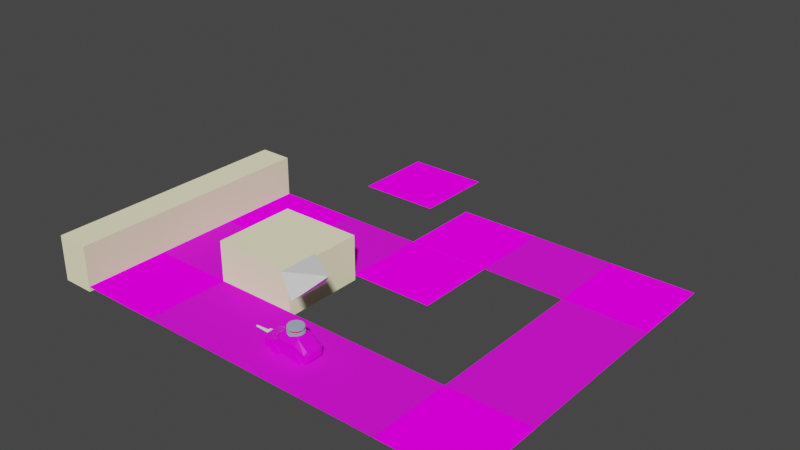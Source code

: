 # Source: plugin.blend  (saved by Blender 3.5.10; exported with 4.5.12 LTS)
import bpy
from mathutils import Matrix  # noqa: F401  (used for matrix-valued properties, if any)

bpy.ops.wm.read_factory_settings(use_empty=True)
scene = bpy.context.scene
scene.name = 'Scene'

# ---- collections
col_collection = bpy.data.collections.new('Collection'); scene.collection.children.link(col_collection)

# ---- images (referenced by path relative to the original .blend; pixels are not part of the script)
import os
ASSET_DIR = os.environ.get("B2B_ASSET_DIR", "")  # directory of the original .blend (textures are referenced by path, not embedded)
HERE = os.path.dirname(os.path.abspath(__file__))  # packed textures are extracted next to this script under _unpacked/

def load_image(name, relpath, width, height, colorspace="sRGB"):
    """Load a texture the original file referenced (path relative to the .blend, or extracted next to this script)."""
    p = next((c for c in (os.path.join(HERE, relpath), os.path.join(ASSET_DIR, relpath)) if relpath and os.path.exists(c)), "")
    if p:
        img = bpy.data.images.load(p, check_existing=True)
        img.name = name
    else:  # same state as the original file: an image datablock whose file is absent (Cycles renders it pink)
        img = bpy.data.images.new(name, width, height)
        img.source = "FILE"
        img.filepath = "//" + (relpath or name)
    img.colorspace_settings.name = colorspace
    return img
img_auto_tx = load_image('Auto_tx', 'env_Auto_tx.png', 1024, 1024, 'sRGB')
img_gerade = load_image('gerade', 'env_gerade.png', 1024, 1024, 'sRGB')
img_kurve = load_image('kurve', 'env_kurve.png', 1024, 1024, 'sRGB')

# ---- materials (node trees are filled in below, after node groups)
mat_material = bpy.data.materials.new('Material')
mat_material.alpha_threshold = 0.0
mat_material.use_transparent_shadow = False
mat_material.line_color = (0.0, 0.0, 0.0, 1.0)
mat_straightmat = bpy.data.materials.new('StraightMat')
mat_straightmat.use_transparent_shadow = False
mat_corner = bpy.data.materials.new('Corner')
mat_corner.use_transparent_shadow = False
mat_basiccolor = bpy.data.materials.new('BasicColor')
mat_basiccolor.use_transparent_shadow = False
mat_sphere = bpy.data.materials.new('Sphere')
mat_sphere.use_transparent_shadow = False
mat_lidar = bpy.data.materials.new('Lidar')
mat_lidar.use_transparent_shadow = False
mat_lidarlaser = bpy.data.materials.new('LidarLaser')
mat_lidarlaser.use_transparent_shadow = False

# ---- material node trees
mat_material.use_nodes = True; mat_material.node_tree.nodes.clear()
_N = mat_material.node_tree.nodes; _L = mat_material.node_tree.links
n0 = _N.new('ShaderNodeOutputMaterial'); n0.name = 'Material Output'; n0.location = (300, 300)
n1 = _N.new('ShaderNodeBsdfPrincipled'); n1.name = 'Principled BSDF'; n1.location = (10, 300)
n1.distribution = 'GGX'
n1.subsurface_method = 'RANDOM_WALK_SKIN'
n1.inputs[2].default_value = 0.4
n1.inputs[3].default_value = 1.45
n1.inputs[27].default_value = (0.0, 0.0, 0.0, 1.0)
n1.inputs[28].default_value = 1.0
n2 = _N.new('ShaderNodeTexImage'); n2.name = 'Image Texture'; n2.location = (-280, 280)
n2.image = img_auto_tx
_L.new(n1.outputs[0], n0.inputs[0])
_L.new(n2.outputs[0], n1.inputs[0])
n0.is_active_output = True
mat_straightmat.use_nodes = True; mat_straightmat.node_tree.nodes.clear()
_N = mat_straightmat.node_tree.nodes; _L = mat_straightmat.node_tree.links
n0 = _N.new('ShaderNodeBsdfPrincipled'); n0.name = 'Principled BSDF'; n0.location = (10, 300)
n0.distribution = 'GGX'
n0.subsurface_method = 'RANDOM_WALK_SKIN'
n0.inputs[2].default_value = 0.9323
n0.inputs[3].default_value = 1.45
n0.inputs[13].default_value = 0.3281
n0.inputs[27].default_value = (0.0, 0.0, 0.0, 1.0)
n0.inputs[28].default_value = 1.0
n1 = _N.new('ShaderNodeOutputMaterial'); n1.name = 'Material Output'; n1.location = (300, 300)
n2 = _N.new('ShaderNodeTexImage'); n2.name = 'Image Texture'; n2.location = (-280, 280)
n2.image = img_gerade
_L.new(n0.outputs[0], n1.inputs[0])
_L.new(n2.outputs[0], n0.inputs[0])
n1.is_active_output = True
mat_corner.use_nodes = True; mat_corner.node_tree.nodes.clear()
_N = mat_corner.node_tree.nodes; _L = mat_corner.node_tree.links
n0 = _N.new('ShaderNodeOutputMaterial'); n0.name = 'Material Output'; n0.location = (300, 300)
n1 = _N.new('ShaderNodeBsdfDiffuse'); n1.name = 'Diffuse BSDF'; n1.location = (10, 300)
n1.inputs[1].default_value = 0.9323
n2 = _N.new('ShaderNodeTexImage'); n2.name = 'Image Texture'; n2.location = (-280, 280)
n2.image = img_kurve
_L.new(n1.outputs[0], n0.inputs[0])
_L.new(n2.outputs[0], n1.inputs[0])
n0.is_active_output = True
mat_basiccolor.use_nodes = True; mat_basiccolor.node_tree.nodes.clear()
_N = mat_basiccolor.node_tree.nodes; _L = mat_basiccolor.node_tree.links
n0 = _N.new('ShaderNodeOutputMaterial'); n0.name = 'Material Output'; n0.location = (300, 300)
n1 = _N.new('ShaderNodeBsdfDiffuse'); n1.name = 'Diffuse BSDF'; n1.location = (10, 300)
n1.inputs[0].default_value = (0.8, 0.7479, 0.4988, 1.0)
n1.inputs[1].default_value = 0.5
_L.new(n1.outputs[0], n0.inputs[0])
n0.is_active_output = True
mat_sphere.use_nodes = True; mat_sphere.node_tree.nodes.clear()
_N = mat_sphere.node_tree.nodes; _L = mat_sphere.node_tree.links
n0 = _N.new('ShaderNodeOutputMaterial'); n0.name = 'Material Output'; n0.location = (300, 300)
n1 = _N.new('ShaderNodeBsdfDiffuse'); n1.name = 'Diffuse BSDF'; n1.location = (10, 300)
n1.inputs[0].default_value = (0.8, 0.02536, 0.03793, 1.0)
n1.inputs[1].default_value = 0.5
_L.new(n1.outputs[0], n0.inputs[0])
n0.is_active_output = True
mat_lidar.use_nodes = True; mat_lidar.node_tree.nodes.clear()
_N = mat_lidar.node_tree.nodes; _L = mat_lidar.node_tree.links
n0 = _N.new('ShaderNodeOutputMaterial'); n0.name = 'Material Output'; n0.location = (300, 300)
n1 = _N.new('ShaderNodeBsdfDiffuse'); n1.name = 'Diffuse BSDF'; n1.location = (10, 300)
n1.inputs[0].default_value = (0.3019, 0.3595, 0.472, 1.0)
n1.inputs[1].default_value = 0.5
_L.new(n1.outputs[0], n0.inputs[0])
n0.is_active_output = True
mat_lidarlaser.use_nodes = True; mat_lidarlaser.node_tree.nodes.clear()
_N = mat_lidarlaser.node_tree.nodes; _L = mat_lidarlaser.node_tree.links
n0 = _N.new('ShaderNodeOutputMaterial'); n0.name = 'Material Output'; n0.location = (300, 300)
n1 = _N.new('ShaderNodeBsdfDiffuse'); n1.name = 'Diffuse BSDF'; n1.location = (10, 300)
n1.inputs[0].default_value = (0.8, 0.003, 0.003367, 1.0)
n1.inputs[1].default_value = 0.5
_L.new(n1.outputs[0], n0.inputs[0])
n0.is_active_output = True

# ---- world
world_world = bpy.data.worlds.new('World'); scene.world = world_world
world_world.use_nodes = True; world_world.node_tree.nodes.clear()
_N = world_world.node_tree.nodes; _L = world_world.node_tree.links
n0 = _N.new('ShaderNodeOutputWorld'); n0.name = 'World Output'; n0.location = (300, 300)
n1 = _N.new('ShaderNodeBackground'); n1.name = 'Background'; n1.location = (10, 300)
n1.inputs[0].default_value = (0.05088, 0.05088, 0.05088, 1.0)
_L.new(n1.outputs[0], n0.inputs[0])
n0.is_active_output = True
world_world.color = (0.05088, 0.05088, 0.05088)
world_world.use_sun_shadow = False
world_world.sun_shadow_jitter_overblur = 0.0

# ---- meshes
me_cube_001 = bpy.data.meshes.new('Cube.001')
me_cube_001.from_pydata([(0.04398, 0.09826, 0.08045), (0.06548, 0.09826, 0.0203), (0.04398, -0.1367, 0.08045), (0.06548, -0.1367, 0.0203), (-0.04378, 0.09826, 0.08045), (-0.06529, 0.09826, 0.0203), (-0.04378, -0.1367, 0.08045), (-0.06529, -0.1367, 0.0203), (-0.06529, 0.03246, 0.0203), (0.04398, 0.03246, 0.1343), (-0.04378, 0.03246, 0.1343), (0.06548, 0.03246, 0.0203), (-0.06529, -0.07767, 0.0203), (0.04398, -0.07767, 0.1343), (-0.04378, -0.07767, 0.1343), (0.06548, -0.07767, 0.0203), (0.06548, 0.1392, 0.0203), (-0.06529, 0.1392, 0.0203), (0.04398, 0.1392, 0.08045), (-0.04378, 0.1392, 0.08045), (0.06548, 0.09826, 0.06685), (-0.06529, -0.1367, 0.06685), (0.06548, -0.1367, 0.06685), (-0.06529, 0.09826, 0.06685), (0.06548, 0.03246, 0.09797), (-0.06529, 0.03246, 0.09797), (-0.06529, -0.07767, 0.09797), (0.06548, -0.07767, 0.09797), (0.06548, 0.1392, 0.06685), (-0.06529, 0.1392, 0.06685), (0.05242, 0.1539, 0.02169), (-0.05223, 0.1539, 0.02169), (0.05242, 0.1539, 0.05894), (-0.05223, 0.1539, 0.05894), (-0.03502, 0.1539, 0.06981), (0.03521, 0.1539, 0.06981), (-0.04515, -0.1479, 0.05547), (-0.03027, -0.1479, 0.06488), (0.04534, -0.1479, 0.05547), (0.04534, -0.1479, 0.02326), (0.03046, -0.1479, 0.06488), (-0.04515, -0.1479, 0.02326), (0.0695, -0.07911, 0.05225), (-0.06975, -0.07911, 0.05225), (-0.06975, 0.0656, 0.05225), (0.0695, 0.0656, 0.05225), (-0.06975, 0.08609, 0.04376), (0.0695, 0.08609, 0.04376), (-0.06975, 0.09458, 0.02326), (0.0695, 0.09458, 0.02326), (-0.06975, 0.08609, 0.002766), (0.0695, 0.08609, 0.002766), (-0.06975, 0.0656, -0.005724), (0.0695, 0.0656, -0.005724), (-0.06975, 0.0451, 0.002766), (0.0695, 0.0451, 0.002766), (-0.06975, 0.03661, 0.02326), (0.0695, 0.03661, 0.02326), (-0.06975, 0.0451, 0.04376), (0.0695, 0.0451, 0.04376), (-0.06975, -0.05861, 0.04376), (0.0695, -0.05861, 0.04376), (-0.06975, -0.05012, 0.02326), (0.0695, -0.05012, 0.02326), (-0.06975, -0.05861, 0.002766), (0.0695, -0.05861, 0.002766), (-0.06975, -0.07911, -0.005724), (0.0695, -0.07911, -0.005724), (-0.06975, -0.0996, 0.002766), (0.0695, -0.0996, 0.002766), (-0.06975, -0.1081, 0.02326), (0.0695, -0.1081, 0.02326), (-0.06975, -0.0996, 0.04376), (0.0695, -0.0996, 0.04376)], [], [(13, 14, 6, 2), (3, 22, 38, 39), (25, 10, 4, 23), (12, 15, 3, 7), (27, 13, 2, 22), (20, 1, 16, 28), (20, 0, 9, 24), (5, 1, 11, 8), (26, 14, 10, 25), (0, 4, 10, 9), (21, 6, 14, 26), (24, 9, 13, 27), (8, 11, 15, 12), (9, 10, 14, 13), (19, 18, 35, 34), (23, 4, 19, 29), (1, 5, 17, 16), (4, 0, 18, 19), (5, 23, 29, 17), (18, 28, 32, 35), (7, 21, 26, 12), (12, 26, 25, 8), (1, 20, 24, 11), (0, 20, 28, 18), (15, 27, 22, 3), (8, 25, 23, 5), (21, 7, 41, 36), (33, 34, 35, 32), (31, 33, 32, 30), (28, 16, 30, 32), (29, 19, 34, 33), (17, 29, 33, 31), (16, 17, 31, 30), (38, 40, 37, 36), (39, 38, 36, 41), (22, 2, 40, 38), (6, 21, 36, 37), (7, 3, 39, 41), (2, 6, 37, 40), (15, 11, 24, 27), (61, 42, 73, 71, 69, 67, 65, 63), (44, 45, 47, 46), (68, 69, 71, 70), (46, 47, 49, 48), (66, 67, 69, 68), (48, 49, 51, 50), (64, 65, 67, 66), (50, 51, 53, 52), (43, 60, 62, 64, 66, 68, 70, 72), (62, 63, 65, 64), (52, 53, 55, 54), (72, 73, 42, 43), (60, 61, 63, 62), (54, 55, 57, 56), (47, 45, 59, 57, 55, 53, 51, 49), (43, 42, 61, 60), (56, 57, 59, 58), (70, 71, 73, 72), (58, 59, 45, 44), (44, 46, 48, 50, 52, 54, 56, 58)])
_uv = me_cube_001.uv_layers.new(name='UVMap')
_uv.uv.foreach_set('vector', [0.4902, 0.1206, 0.311, 0.1206, 0.311, 0.0, 0.4902, 0.0, 0.5117, 0.8575, 0.4172, 0.8555, 0.4427, 0.8112, 0.5081, 0.8126, 0.6928, 0.2584, 0.7671, 0.2875, 0.657, 0.388, 0.6292, 0.3588, 0.0, 0.4726, 0.2671, 0.4726, 0.2671, 0.5932, 0.0, 0.5932, 0.3409, 0.8774, 0.2671, 0.8327, 0.3896, 0.8118, 0.4172, 0.8555, 0.8622, 0.126, 0.7671, 0.126, 0.7671, 0.06351, 0.8622, 0.06351, 0.8622, 0.126, 0.8899, 0.0968, 1.0, 0.1973, 0.9257, 0.2264, 0.0, 0.1134, 0.2671, 0.1134, 0.2671, 0.2478, 0.0, 0.2478, 0.6928, 0.09017, 0.7671, 0.1193, 0.7671, 0.2875, 0.6928, 0.2584, 0.4902, 0.4799, 0.311, 0.4799, 0.311, 0.3455, 0.4902, 0.3455, 0.2671, 0.0, 0.311, 0.0, 0.311, 0.1206, 0.2671, 0.1206, 0.9257, 0.2264, 1.0, 0.1973, 1.0, 0.3655, 0.9257, 0.3946, 0.0, 0.2478, 0.2671, 0.2478, 0.2671, 0.4726, 0.0, 0.4726, 0.4902, 0.3455, 0.311, 0.3455, 0.311, 0.1206, 0.4902, 0.1206, 0.311, 0.5634, 0.4902, 0.5634, 0.4723, 0.5935, 0.3289, 0.5935, 0.2671, 0.4799, 0.311, 0.4799, 0.311, 0.5634, 0.2671, 0.5634, 0.2671, 0.1134, 0.0, 0.1134, 0.0, 0.02995, 0.2671, 0.02995, 0.311, 0.4799, 0.4902, 0.4799, 0.4902, 0.5634, 0.311, 0.5634, 0.5342, 0.3588, 0.6292, 0.3588, 0.6292, 0.4213, 0.5342, 0.4213, 0.8899, 0.03435, 0.8622, 0.06351, 0.846, 0.02334, 0.8682, 0.0, 0.5342, 0.0, 0.6292, 0.0, 0.6928, 0.09017, 0.5342, 0.09017, 0.5342, 0.09017, 0.6928, 0.09017, 0.6928, 0.2584, 0.5342, 0.2584, 0.7671, 0.126, 0.8622, 0.126, 0.9257, 0.2264, 0.7671, 0.2264, 0.4902, 0.4799, 0.5342, 0.4799, 0.5342, 0.5634, 0.4902, 0.5634, 0.7671, 0.3946, 0.9257, 0.3946, 0.8622, 0.4848, 0.7671, 0.4848, 0.5342, 0.2584, 0.6928, 0.2584, 0.6292, 0.3588, 0.5342, 0.3588, 0.4172, 0.5935, 0.5117, 0.5955, 0.5081, 0.6313, 0.4427, 0.6299, 0.6131, 0.4615, 0.6353, 0.4848, 0.6353, 0.58, 0.6131, 0.6034, 0.537, 0.4615, 0.6131, 0.4615, 0.6131, 0.6034, 0.537, 0.6034, 0.8622, 0.06351, 0.7671, 0.06351, 0.7699, 0.02334, 0.846, 0.02334, 0.6292, 0.4213, 0.657, 0.4505, 0.6353, 0.4848, 0.6131, 0.4615, 0.5342, 0.4213, 0.6292, 0.4213, 0.6131, 0.4615, 0.537, 0.4615, 0.2671, 0.02995, 0.0, 0.02995, 0.02668, 0.0, 0.2404, 0.0, 0.4427, 0.8112, 0.4236, 0.781, 0.4236, 0.6593, 0.4427, 0.6299, 0.5081, 0.8126, 0.4427, 0.8112, 0.4427, 0.6299, 0.5081, 0.6313, 0.4172, 0.8555, 0.3896, 0.8118, 0.4236, 0.781, 0.4427, 0.8112, 0.3896, 0.636, 0.4172, 0.5935, 0.4427, 0.6299, 0.4236, 0.6593, 0.0, 0.5932, 0.2671, 0.5932, 0.226, 0.6163, 0.04113, 0.6163, 0.3896, 0.8118, 0.3896, 0.636, 0.4236, 0.6593, 0.4236, 0.781, 0.7671, 0.3946, 0.7671, 0.2264, 0.9257, 0.2264, 0.9257, 0.3946, 0.7625, 0.7681, 0.6984, 0.7946, 0.6344, 0.7681, 0.6078, 0.704, 0.6344, 0.6399, 0.6984, 0.6134, 0.7625, 0.6399, 0.7891, 0.704, 0.9816, 0.7984, 0.9816, 0.9872, 0.9344, 0.9872, 0.9344, 0.7984, 0.7456, 0.7984, 0.7456, 0.9872, 0.6984, 0.9872, 0.6984, 0.7984, 0.9344, 0.7984, 0.9344, 0.9872, 0.8872, 0.9872, 0.8872, 0.7984, 0.7928, 0.7984, 0.7928, 0.9872, 0.7456, 0.9872, 0.7456, 0.7984, 0.8872, 0.7984, 0.8872, 0.9872, 0.84, 0.9872, 0.84, 0.7984, 0.84, 0.7984, 0.84, 0.9872, 0.7928, 0.9872, 0.7928, 0.7984, 0.84, 0.7984, 0.84, 0.9872, 0.7928, 0.9872, 0.7928, 0.7984, 0.8872, 0.7946, 0.9513, 0.7681, 0.9778, 0.704, 0.9513, 0.6399, 0.8872, 0.6134, 0.8231, 0.6399, 0.7966, 0.704, 0.8231, 0.7681, 0.8872, 0.7984, 0.8872, 0.9872, 0.84, 0.9872, 0.84, 0.7984, 0.7928, 0.7984, 0.7928, 0.9872, 0.7456, 0.9872, 0.7456, 0.7984, 0.6512, 0.7984, 0.6512, 0.9872, 0.6041, 0.9872, 0.6041, 0.7984, 0.9344, 0.7984, 0.9344, 0.9872, 0.8872, 0.9872, 0.8872, 0.7984, 0.7456, 0.7984, 0.7456, 0.9872, 0.6984, 0.9872, 0.6984, 0.7984, 0.7625, 0.7681, 0.6984, 0.7946, 0.6344, 0.7681, 0.6078, 0.704, 0.6344, 0.6399, 0.6984, 0.6134, 0.7625, 0.6399, 0.7891, 0.704, 0.9816, 0.7984, 0.9816, 0.9872, 0.9344, 0.9872, 0.9344, 0.7984, 0.6984, 0.7984, 0.6984, 0.9872, 0.6512, 0.9872, 0.6512, 0.7984, 0.6984, 0.7984, 0.6984, 0.9872, 0.6512, 0.9872, 0.6512, 0.7984, 0.6512, 0.7984, 0.6512, 0.9872, 0.6041, 0.9872, 0.6041, 0.7984, 0.8872, 0.7946, 0.9513, 0.7681, 0.9778, 0.704, 0.9513, 0.6399, 0.8872, 0.6134, 0.8231, 0.6399, 0.7966, 0.704, 0.8231, 0.7681])
_ca = me_cube_001.color_attributes.new('Col', 'BYTE_COLOR', 'CORNER')
_ca.data.foreach_set('color', [1.0, 1.0, 1.0, 1.0, 1.0, 1.0, 1.0, 1.0, 1.0, 1.0, 1.0, 1.0, 1.0, 1.0, 1.0, 1.0, 1.0, 1.0, 1.0, 1.0, 1.0, 1.0, 1.0, 1.0, 1.0, 1.0, 1.0, 1.0, 1.0, 1.0, 1.0, 1.0, 0.1651, 0.6105, 0.147, 1.0, 0.016, 0.2747, 0.6376, 1.0, 0.15, 0.162, 0.1845, 1.0, 0.117, 0.227, 0.3278, 1.0, 0.521, 0.5583, 0.4621, 1.0, 1.0, 1.0, 1.0, 1.0, 1.0, 1.0, 1.0, 1.0, 1.0, 1.0, 1.0, 1.0, 0.8148, 0.956, 1.0, 1.0, 1.0, 1.0, 1.0, 1.0, 1.0, 1.0, 1.0, 1.0, 1.0, 1.0, 1.0, 1.0, 1.0, 1.0, 1.0, 1.0, 1.0, 1.0, 1.0, 1.0, 1.0, 1.0, 1.0, 1.0, 0.9131, 0.9131, 0.9131, 1.0, 1.0, 1.0, 1.0, 1.0, 0.3095, 0.8308, 1.0, 1.0, 0.3005, 0.7011, 0.807, 1.0, 0.314, 0.8308, 1.0, 1.0, 0.9387, 0.9301, 0.9301, 1.0, 1.0, 1.0, 1.0, 1.0, 1.0, 1.0, 1.0, 1.0, 0.6308, 0.6445, 0.6376, 1.0, 0.9911, 1.0, 1.0, 1.0, 1.0, 1.0, 1.0, 1.0, 0.016, 0.2747, 0.6376, 1.0, 0.1651, 0.6105, 0.147, 1.0, 0.3095, 0.8308, 1.0, 1.0, 0.15, 0.162, 0.1845, 1.0, 0.016, 0.2747, 0.6376, 1.0, 0.3005, 0.7011, 0.807, 1.0, 1.0, 1.0, 1.0, 1.0, 1.0, 1.0, 1.0, 1.0, 1.0, 1.0, 1.0, 1.0, 0.9911, 1.0, 1.0, 1.0, 0.314, 0.8308, 1.0, 1.0, 0.3005, 0.7011, 0.807, 1.0, 1.0, 1.0, 1.0, 1.0, 0.8148, 0.956, 1.0, 1.0, 0.6308, 0.6445, 0.6376, 1.0, 1.0, 1.0, 1.0, 1.0, 1.0, 1.0, 1.0, 1.0, 0.521, 0.5583, 0.4621, 1.0, 0.3005, 0.7011, 0.807, 1.0, 0.016, 0.2747, 0.6376, 1.0, 1.0, 1.0, 1.0, 1.0, 1.0, 1.0, 1.0, 1.0, 0.1119, 0.1274, 0.07819, 1.0, 0.2159, 0.2384, 0.2122, 1.0, 0.1119, 0.09084, 0.04231, 1.0, 0.1845, 0.1683, 0.09531, 1.0, 0.117, 0.227, 0.3278, 1.0, 0.15, 0.162, 0.1845, 1.0, 0.1119, 0.1274, 0.07819, 1.0, 0.1559, 0.2086, 0.07619, 1.0, 1.0, 1.0, 1.0, 1.0, 0.9387, 0.9301, 0.9301, 1.0, 1.0, 1.0, 1.0, 1.0, 1.0, 1.0, 1.0, 1.0, 0.15, 0.162, 0.1845, 1.0, 0.3095, 0.8308, 1.0, 1.0, 0.2159, 0.2384, 0.2122, 1.0, 0.1119, 0.1274, 0.07819, 1.0, 0.9387, 0.9301, 0.9301, 1.0, 0.117, 0.227, 0.3278, 1.0, 0.1559, 0.2086, 0.07619, 1.0, 1.0, 1.0, 1.0, 1.0, 0.2159, 0.2384, 0.2122, 1.0, 0.9131, 0.9131, 0.9131, 1.0, 0.3813, 0.3613, 0.3278, 1.0, 0.1119, 0.09084, 0.04231, 1.0, 1.0, 1.0, 1.0, 1.0, 1.0, 1.0, 1.0, 1.0, 0.9911, 1.0, 1.0, 1.0, 0.521, 0.5583, 0.4621, 1.0, 0.521, 0.5583, 0.4621, 1.0, 0.9911, 1.0, 1.0, 1.0, 0.1651, 0.6105, 0.147, 1.0, 0.6308, 0.6445, 0.6376, 1.0, 1.0, 1.0, 1.0, 1.0, 1.0, 1.0, 1.0, 1.0, 0.314, 0.8308, 1.0, 1.0, 1.0, 1.0, 1.0, 1.0, 0.3095, 0.8308, 1.0, 1.0, 1.0, 1.0, 1.0, 1.0, 0.9131, 0.9131, 0.9131, 1.0, 0.2159, 0.2384, 0.2122, 1.0, 1.0, 1.0, 1.0, 1.0, 0.8148, 0.956, 1.0, 1.0, 1.0, 1.0, 1.0, 1.0, 1.0, 1.0, 1.0, 1.0, 0.6308, 0.6445, 0.6376, 1.0, 0.1651, 0.6105, 0.147, 1.0, 0.117, 0.227, 0.3278, 1.0, 0.9387, 0.9301, 0.9301, 1.0, 1.0, 1.0, 1.0, 1.0, 1.0, 1.0, 1.0, 1.0, 1.0, 1.0, 1.0, 1.0, 1.0, 1.0, 1.0, 1.0, 0.4621, 0.5149, 0.5029, 1.0, 0.1845, 0.1683, 0.09531, 1.0, 0.1119, 0.09084, 0.04231, 1.0, 0.3813, 0.3613, 0.3278, 1.0, 1.0, 1.0, 1.0, 1.0, 0.4621, 0.5149, 0.5029, 1.0, 0.3813, 0.3613, 0.3278, 1.0, 1.0, 1.0, 1.0, 1.0, 0.9131, 0.9131, 0.9131, 1.0, 1.0, 1.0, 1.0, 1.0, 1.0, 1.0, 1.0, 1.0, 0.3813, 0.3613, 0.3278, 1.0, 0.1559, 0.2086, 0.07619, 1.0, 0.1119, 0.1274, 0.07819, 1.0, 0.1845, 0.1683, 0.09531, 1.0, 0.4621, 0.5149, 0.5029, 1.0, 1.0, 1.0, 1.0, 1.0, 0.1559, 0.2086, 0.07619, 1.0, 0.4621, 0.5149, 0.5029, 1.0, 1.0, 1.0, 1.0, 1.0, 1.0, 1.0, 1.0, 1.0, 1.0, 1.0, 1.0, 1.0, 1.0, 1.0, 1.0, 1.0, 1.0, 1.0, 1.0, 1.0, 1.0, 1.0, 1.0, 1.0, 1.0, 1.0, 1.0, 1.0, 1.0, 1.0, 1.0, 1.0, 1.0, 1.0, 1.0, 1.0, 1.0, 1.0, 1.0, 1.0, 1.0, 1.0, 1.0, 1.0, 1.0, 1.0, 1.0, 1.0, 1.0, 1.0, 1.0, 1.0, 1.0, 1.0, 1.0, 1.0, 1.0, 1.0, 1.0, 1.0, 1.0, 1.0, 1.0, 1.0, 1.0, 1.0, 1.0, 1.0, 1.0, 1.0, 1.0, 1.0, 1.0, 1.0, 1.0, 1.0, 1.0, 1.0, 1.0, 1.0, 1.0, 1.0, 1.0, 1.0, 1.0, 1.0, 1.0, 1.0, 1.0, 1.0, 1.0, 1.0, 1.0, 1.0, 1.0, 1.0, 1.0, 1.0, 1.0, 1.0, 1.0, 1.0, 1.0, 1.0, 1.0, 1.0, 1.0, 1.0, 1.0, 1.0, 1.0, 1.0, 1.0, 1.0, 1.0, 1.0, 1.0, 1.0, 1.0, 1.0, 1.0, 1.0, 1.0, 1.0, 0.314, 0.8308, 1.0, 1.0, 0.8148, 0.956, 1.0, 1.0, 1.0, 1.0, 1.0, 1.0, 1.0, 1.0, 1.0, 1.0, 1.0, 1.0, 1.0, 1.0, 1.0, 1.0, 1.0, 1.0, 1.0, 1.0, 1.0, 1.0, 1.0, 1.0, 1.0, 1.0, 1.0, 1.0, 1.0, 1.0, 1.0, 1.0, 1.0, 1.0, 0.117, 0.1248, 0.1046, 1.0, 1.0, 1.0, 1.0, 1.0, 1.0, 1.0, 1.0, 1.0, 0.4793, 0.4621, 0.4452, 1.0, 1.0, 1.0, 1.0, 1.0, 1.0, 1.0, 1.0, 1.0, 1.0, 1.0, 1.0, 1.0, 0.9911, 0.9911, 0.9911, 1.0, 0.4793, 0.4621, 0.4452, 1.0, 1.0, 1.0, 1.0, 1.0, 1.0, 1.0, 1.0, 1.0, 0.8388, 0.8388, 0.8228, 1.0, 0.9911, 0.9911, 0.9911, 1.0, 1.0, 1.0, 1.0, 1.0, 1.0, 1.0, 1.0, 1.0, 1.0, 1.0, 1.0, 1.0, 0.8388, 0.8388, 0.8228, 1.0, 1.0, 1.0, 1.0, 1.0, 1.0, 1.0, 1.0, 1.0, 0.9387, 0.9387, 0.9301, 1.0, 0.8714, 0.8632, 0.855, 1.0, 1.0, 1.0, 1.0, 1.0, 1.0, 1.0, 1.0, 1.0, 0.9911, 0.9911, 0.9911, 1.0, 0.9387, 0.9387, 0.9301, 1.0, 1.0, 1.0, 1.0, 1.0, 1.0, 1.0, 1.0, 1.0, 0.9131, 0.9047, 0.8963, 1.0, 0.1812, 0.1845, 0.1845, 1.0, 0.07421, 0.08022, 0.05448, 1.0, 0.3231, 0.2789, 0.2232, 1.0, 0.8714, 0.8632, 0.855, 1.0, 0.9911, 0.9911, 0.9911, 1.0, 1.0, 1.0, 1.0, 1.0, 0.9911, 0.9911, 0.9911, 1.0, 0.8148, 0.8148, 0.8148, 1.0, 0.3231, 0.2789, 0.2232, 1.0, 1.0, 1.0, 1.0, 1.0, 1.0, 1.0, 1.0, 1.0, 0.8714, 0.8632, 0.855, 1.0, 0.9131, 0.9047, 0.8963, 1.0, 1.0, 1.0, 1.0, 1.0, 1.0, 1.0, 1.0, 1.0, 0.7991, 0.7605, 0.7305, 1.0, 0.8148, 0.8148, 0.8148, 1.0, 1.0, 1.0, 1.0, 1.0, 1.0, 1.0, 1.0, 1.0, 0.1812, 0.1845, 0.1845, 1.0, 0.07421, 0.08022, 0.05448, 1.0, 1.0, 1.0, 1.0, 1.0, 1.0, 1.0, 1.0, 1.0, 0.3231, 0.2789, 0.2232, 1.0, 0.7991, 0.7605, 0.7305, 1.0, 1.0, 1.0, 1.0, 1.0, 1.0, 1.0, 1.0, 1.0, 0.2961, 0.2874, 0.2789, 1.0, 1.0, 1.0, 1.0, 1.0, 1.0, 1.0, 1.0, 1.0, 1.0, 1.0, 1.0, 1.0, 1.0, 1.0, 1.0, 1.0, 1.0, 1.0, 1.0, 1.0, 1.0, 1.0, 1.0, 1.0, 1.0, 1.0, 1.0, 1.0, 1.0, 1.0, 1.0, 1.0, 0.1812, 0.1845, 0.1845, 1.0, 1.0, 1.0, 1.0, 1.0, 1.0, 1.0, 1.0, 1.0, 0.07421, 0.08022, 0.05448, 1.0, 0.2961, 0.2874, 0.2789, 1.0, 1.0, 1.0, 1.0, 1.0, 1.0, 1.0, 1.0, 1.0, 0.1746, 0.227, 0.07619, 1.0, 0.9911, 0.9911, 0.9911, 1.0, 1.0, 1.0, 1.0, 1.0, 1.0, 1.0, 1.0, 1.0, 0.8148, 0.8148, 0.8148, 1.0, 0.1746, 0.227, 0.07619, 1.0, 1.0, 1.0, 1.0, 1.0, 1.0, 1.0, 1.0, 1.0, 0.117, 0.1248, 0.1046, 1.0, 0.117, 0.1248, 0.1046, 1.0, 0.4793, 0.4621, 0.4452, 1.0, 0.8388, 0.8388, 0.8228, 1.0, 0.9387, 0.9387, 0.9301, 1.0, 0.9131, 0.9047, 0.8963, 1.0, 0.7991, 0.7605, 0.7305, 1.0, 0.2961, 0.2874, 0.2789, 1.0, 0.1746, 0.227, 0.07619, 1.0])
me_cube_001.materials.append(mat_material)
me_cube_001.use_mirror_y = True
me_cube_001.use_mirror_vertex_groups = False
me_cube_001.update()
me_plane = bpy.data.meshes.new('Plane')
me_plane.from_pydata([(-0.2623, -0.2623, 0.0), (0.2623, -0.2623, 0.0), (-0.2623, 0.2623, 0.0), (0.2623, 0.2623, 0.0)], [], [(0, 1, 3, 2)])
_uv = me_plane.uv_layers.new(name='UVMap')
_uv.uv.foreach_set('vector', [0.985, 0.985, 0.01498, 0.985, 0.01498, 0.01498, 0.985, 0.01498])
_ca = me_plane.color_attributes.new('Col', 'BYTE_COLOR', 'CORNER')
_ca.data.foreach_set('color', [0.06301, 0.2423, 0.5583, 1.0, 1.0, 1.0, 1.0, 1.0, 1.0, 1.0, 1.0, 1.0, 1.0, 1.0, 1.0, 1.0])
me_plane.materials.append(mat_straightmat)
me_plane.update()
me_plane_001 = bpy.data.meshes.new('Plane.001')
me_plane_001.from_pydata([(-0.2623, -0.2623, 0.0), (0.2623, -0.2623, 0.0), (-0.2623, 0.2623, 0.0), (0.2623, 0.2623, 0.0)], [], [(0, 1, 3, 2)])
_uv = me_plane_001.uv_layers.new(name='UVMap')
_uv.uv.foreach_set('vector', [0.985, 0.985, 0.01498, 0.985, 0.01498, 0.01498, 0.985, 0.01498])
_ca = me_plane_001.color_attributes.new('Col', 'BYTE_COLOR', 'CORNER')
_ca.data.foreach_set('color', [0.06301, 0.2423, 0.5583, 1.0, 1.0, 1.0, 1.0, 1.0, 1.0, 1.0, 1.0, 1.0, 1.0, 1.0, 1.0, 1.0])
me_plane_001.materials.append(mat_corner)
me_plane_001.update()
me_plane_002 = bpy.data.meshes.new('Plane.002')
me_plane_002.from_pydata([(-0.2623, -0.2623, 0.0), (0.2623, -0.2623, 0.0), (-0.2623, 0.2623, 0.0), (0.2623, 0.2623, 0.0)], [], [(0, 1, 3, 2)])
_uv = me_plane_002.uv_layers.new(name='UVMap')
_uv.uv.foreach_set('vector', [0.985, 0.985, 0.01498, 0.985, 0.01498, 0.01498, 0.985, 0.01498])
_ca = me_plane_002.color_attributes.new('Col', 'BYTE_COLOR', 'CORNER')
_ca.data.foreach_set('color', [0.06301, 0.2423, 0.5583, 1.0, 1.0, 1.0, 1.0, 1.0, 1.0, 1.0, 1.0, 1.0, 1.0, 1.0, 1.0, 1.0])
me_plane_002.materials.append(mat_corner)
me_plane_002.update()
me_plane_003 = bpy.data.meshes.new('Plane.003')
me_plane_003.from_pydata([(-0.2623, -0.2623, 0.0), (0.2623, -0.2623, 0.0), (-0.2623, 0.2623, 0.0), (0.2623, 0.2623, 0.0)], [], [(0, 1, 3, 2)])
_uv = me_plane_003.uv_layers.new(name='UVMap')
_uv.uv.foreach_set('vector', [0.985, 0.985, 0.01498, 0.985, 0.01498, 0.01498, 0.985, 0.01498])
_ca = me_plane_003.color_attributes.new('Col', 'BYTE_COLOR', 'CORNER')
_ca.data.foreach_set('color', [0.06301, 0.2423, 0.5583, 1.0, 1.0, 1.0, 1.0, 1.0, 1.0, 1.0, 1.0, 1.0, 1.0, 1.0, 1.0, 1.0])
me_plane_003.materials.append(mat_straightmat)
me_plane_003.update()
me_plane_004 = bpy.data.meshes.new('Plane.004')
me_plane_004.from_pydata([(-0.2623, -0.2623, 0.0), (0.2623, -0.2623, 0.0), (-0.2623, 0.2623, 0.0), (0.2623, 0.2623, 0.0)], [], [(0, 1, 3, 2)])
_uv = me_plane_004.uv_layers.new(name='UVMap')
_uv.uv.foreach_set('vector', [0.985, 0.985, 0.01498, 0.985, 0.01498, 0.01498, 0.985, 0.01498])
_ca = me_plane_004.color_attributes.new('Col', 'BYTE_COLOR', 'CORNER')
_ca.data.foreach_set('color', [0.06301, 0.2423, 0.5583, 1.0, 1.0, 1.0, 1.0, 1.0, 1.0, 1.0, 1.0, 1.0, 1.0, 1.0, 1.0, 1.0])
me_plane_004.materials.append(mat_straightmat)
me_plane_004.update()
me_plane_005 = bpy.data.meshes.new('Plane.005')
me_plane_005.from_pydata([(-0.2623, -0.2623, 0.0), (0.2623, -0.2623, 0.0), (-0.2623, 0.2623, 0.0), (0.2623, 0.2623, 0.0)], [], [(0, 1, 3, 2)])
_uv = me_plane_005.uv_layers.new(name='UVMap')
_uv.uv.foreach_set('vector', [0.985, 0.985, 0.01498, 0.985, 0.01498, 0.01498, 0.985, 0.01498])
_ca = me_plane_005.color_attributes.new('Col', 'BYTE_COLOR', 'CORNER')
_ca.data.foreach_set('color', [0.06301, 0.2423, 0.5583, 1.0, 1.0, 1.0, 1.0, 1.0, 1.0, 1.0, 1.0, 1.0, 1.0, 1.0, 1.0, 1.0])
me_plane_005.materials.append(mat_corner)
me_plane_005.update()
me_plane_006 = bpy.data.meshes.new('Plane.006')
me_plane_006.from_pydata([(-0.2623, -0.2623, 0.0), (0.2623, -0.2623, 0.0), (-0.2623, 0.2623, 0.0), (0.2623, 0.2623, 0.0)], [], [(0, 1, 3, 2)])
_uv = me_plane_006.uv_layers.new(name='UVMap')
_uv.uv.foreach_set('vector', [0.985, 0.985, 0.01498, 0.985, 0.01498, 0.01498, 0.985, 0.01498])
_ca = me_plane_006.color_attributes.new('Col', 'BYTE_COLOR', 'CORNER')
_ca.data.foreach_set('color', [0.06301, 0.2423, 0.5583, 1.0, 1.0, 1.0, 1.0, 1.0, 1.0, 1.0, 1.0, 1.0, 1.0, 1.0, 1.0, 1.0])
me_plane_006.materials.append(mat_straightmat)
me_plane_006.update()
me_plane_007 = bpy.data.meshes.new('Plane.007')
me_plane_007.from_pydata([(-0.2623, -0.2623, 0.0), (0.2623, -0.2623, 0.0), (-0.2623, 0.2623, 0.0), (0.2623, 0.2623, 0.0)], [], [(0, 1, 3, 2)])
_uv = me_plane_007.uv_layers.new(name='UVMap')
_uv.uv.foreach_set('vector', [0.985, 0.985, 0.01498, 0.985, 0.01498, 0.01498, 0.985, 0.01498])
_ca = me_plane_007.color_attributes.new('Col', 'BYTE_COLOR', 'CORNER')
_ca.data.foreach_set('color', [0.06301, 0.2423, 0.5583, 1.0, 1.0, 1.0, 1.0, 1.0, 1.0, 1.0, 1.0, 1.0, 1.0, 1.0, 1.0, 1.0])
me_plane_007.materials.append(mat_corner)
me_plane_007.update()
me_cube_002 = bpy.data.meshes.new('Cube.002')
me_cube_002.from_pydata([(-0.2243, -0.2898, -0.03184), (-0.2243, -0.2898, 0.255), (-0.2243, 0.2348, -0.03184), (-0.2243, 0.2348, 0.255), (0.3002, -0.2898, -0.03184), (0.3002, -0.2898, 0.255), (0.3002, 0.2348, -0.03184), (0.3002, 0.2348, 0.255)], [], [(0, 1, 3, 2), (2, 3, 7, 6), (6, 7, 5, 4), (4, 5, 1, 0), (2, 6, 4, 0), (7, 3, 1, 5)])
_uv = me_cube_002.uv_layers.new(name='UVMap')
_uv.uv.foreach_set('vector', [0.375, 0.0, 0.625, 0.0, 0.625, 0.25, 0.375, 0.25, 0.375, 0.25, 0.625, 0.25, 0.625, 0.5, 0.375, 0.5, 0.375, 0.5, 0.625, 0.5, 0.625, 0.75, 0.375, 0.75, 0.375, 0.75, 0.625, 0.75, 0.625, 1.0, 0.375, 1.0, 0.125, 0.5, 0.375, 0.5, 0.375, 0.75, 0.125, 0.75, 0.625, 0.5, 0.875, 0.5, 0.875, 0.75, 0.625, 0.75])
me_cube_002.materials.append(mat_basiccolor)
me_cube_002.update()
me_cube_003 = bpy.data.meshes.new('Cube.003')
me_cube_003.from_pydata([(0.09247, -0.8143, -0.03184), (0.09247, -0.8143, 0.255), (0.09247, 0.7593, -0.03184), (0.09247, 0.7593, 0.255), (0.3002, -0.8143, -0.03184), (0.3002, -0.8143, 0.255), (0.3002, 0.7593, -0.03184), (0.3002, 0.7593, 0.255)], [], [(0, 1, 3, 2), (2, 3, 7, 6), (6, 7, 5, 4), (4, 5, 1, 0), (2, 6, 4, 0), (7, 3, 1, 5)])
_uv = me_cube_003.uv_layers.new(name='UVMap')
_uv.uv.foreach_set('vector', [0.375, 0.0, 0.625, 0.0, 0.625, 0.25, 0.375, 0.25, 0.375, 0.25, 0.625, 0.25, 0.625, 0.5, 0.375, 0.5, 0.375, 0.5, 0.625, 0.5, 0.625, 0.75, 0.375, 0.75, 0.375, 0.75, 0.625, 0.75, 0.625, 1.0, 0.375, 1.0, 0.125, 0.5, 0.375, 0.5, 0.375, 0.75, 0.125, 0.75, 0.625, 0.5, 0.875, 0.5, 0.875, 0.75, 0.625, 0.75])
me_cube_003.materials.append(mat_basiccolor)
me_cube_003.update()
me_cube_004 = bpy.data.meshes.new('Cube.004')
me_cube_004.from_pydata([(-0.005347, -0.004385, -0.001082), (-0.005347, -0.004619, 0.006062), (-0.116, 0.1738, -0.06927), (-0.116, 0.1687, 0.08574), (0.005347, -0.004385, -0.001082), (0.005347, -0.004619, 0.006062), (0.116, 0.1738, -0.06927), (0.116, 0.1687, 0.08574)], [], [(0, 1, 3, 2), (2, 3, 7, 6), (6, 7, 5, 4), (4, 5, 1, 0), (2, 6, 4, 0), (7, 3, 1, 5)])
_uv = me_cube_004.uv_layers.new(name='UVMap')
_uv.uv.foreach_set('vector', [0.375, 0.0, 0.625, 0.0, 0.625, 0.25, 0.375, 0.25, 0.375, 0.25, 0.625, 0.25, 0.625, 0.5, 0.375, 0.5, 0.375, 0.5, 0.625, 0.5, 0.625, 0.75, 0.375, 0.75, 0.375, 0.75, 0.625, 0.75, 0.625, 1.0, 0.375, 1.0, 0.125, 0.5, 0.375, 0.5, 0.375, 0.75, 0.125, 0.75, 0.625, 0.5, 0.875, 0.5, 0.875, 0.75, 0.625, 0.75])
me_cube_004.update()
me_plane_008 = bpy.data.meshes.new('Plane.008')
me_plane_008.from_pydata([(-0.2623, -0.2623, 0.0), (0.2623, -0.2623, 0.0), (-0.2623, 0.2623, 0.0), (0.2623, 0.2623, 0.0)], [], [(0, 1, 3, 2)])
_uv = me_plane_008.uv_layers.new(name='UVMap')
_uv.uv.foreach_set('vector', [0.985, 0.985, 0.01498, 0.985, 0.01498, 0.01498, 0.985, 0.01498])
_ca = me_plane_008.color_attributes.new('Col', 'BYTE_COLOR', 'CORNER')
_ca.data.foreach_set('color', [0.06301, 0.2423, 0.5583, 1.0, 1.0, 1.0, 1.0, 1.0, 1.0, 1.0, 1.0, 1.0, 1.0, 1.0, 1.0, 1.0])
me_plane_008.materials.append(mat_corner)
me_plane_008.update()
me_plane_009 = bpy.data.meshes.new('Plane.009')
me_plane_009.from_pydata([(-0.2623, -0.2623, 0.0), (0.2623, -0.2623, 0.0), (-0.2623, 0.2623, 0.0), (0.2623, 0.2623, 0.0)], [], [(0, 1, 3, 2)])
_uv = me_plane_009.uv_layers.new(name='UVMap')
_uv.uv.foreach_set('vector', [0.985, 0.985, 0.01498, 0.985, 0.01498, 0.01498, 0.985, 0.01498])
_ca = me_plane_009.color_attributes.new('Col', 'BYTE_COLOR', 'CORNER')
_ca.data.foreach_set('color', [0.06301, 0.2423, 0.5583, 1.0, 1.0, 1.0, 1.0, 1.0, 1.0, 1.0, 1.0, 1.0, 1.0, 1.0, 1.0, 1.0])
me_plane_009.materials.append(mat_straightmat)
me_plane_009.update()
me_plane_010 = bpy.data.meshes.new('Plane.010')
me_plane_010.from_pydata([(-0.2623, -0.2623, 0.0), (0.2623, -0.2623, 0.0), (-0.2623, 0.2623, 0.0), (0.2623, 0.2623, 0.0)], [], [(0, 1, 3, 2)])
_uv = me_plane_010.uv_layers.new(name='UVMap')
_uv.uv.foreach_set('vector', [0.985, 0.985, 0.01498, 0.985, 0.01498, 0.01498, 0.985, 0.01498])
_ca = me_plane_010.color_attributes.new('Col', 'BYTE_COLOR', 'CORNER')
_ca.data.foreach_set('color', [0.06301, 0.2423, 0.5583, 1.0, 1.0, 1.0, 1.0, 1.0, 1.0, 1.0, 1.0, 1.0, 1.0, 1.0, 1.0, 1.0])
me_plane_010.materials.append(mat_corner)
me_plane_010.update()
me_plane_011 = bpy.data.meshes.new('Plane.011')
me_plane_011.from_pydata([(-0.2623, -0.2623, 0.0), (0.2623, -0.2623, 0.0), (-0.2623, 0.2623, 0.0), (0.2623, 0.2623, 0.0)], [], [(0, 1, 3, 2)])
_uv = me_plane_011.uv_layers.new(name='UVMap')
_uv.uv.foreach_set('vector', [0.985, 0.985, 0.01498, 0.985, 0.01498, 0.01498, 0.985, 0.01498])
_ca = me_plane_011.color_attributes.new('Col', 'BYTE_COLOR', 'CORNER')
_ca.data.foreach_set('color', [0.06301, 0.2423, 0.5583, 1.0, 1.0, 1.0, 1.0, 1.0, 1.0, 1.0, 1.0, 1.0, 1.0, 1.0, 1.0, 1.0])
me_plane_011.materials.append(mat_straightmat)
me_plane_011.update()
me_plane_012 = bpy.data.meshes.new('Plane.012')
me_plane_012.from_pydata([(-0.2623, -0.2623, 0.0), (0.2623, -0.2623, 0.0), (-0.2623, 0.2623, 0.0), (0.2623, 0.2623, 0.0)], [], [(0, 1, 3, 2)])
_uv = me_plane_012.uv_layers.new(name='UVMap')
_uv.uv.foreach_set('vector', [0.985, 0.985, 0.01498, 0.985, 0.01498, 0.01498, 0.985, 0.01498])
_ca = me_plane_012.color_attributes.new('Col', 'BYTE_COLOR', 'CORNER')
_ca.data.foreach_set('color', [0.06301, 0.2423, 0.5583, 1.0, 1.0, 1.0, 1.0, 1.0, 1.0, 1.0, 1.0, 1.0, 1.0, 1.0, 1.0, 1.0])
me_plane_012.materials.append(mat_straightmat)
me_plane_012.update()
me_plane_013 = bpy.data.meshes.new('Plane.013')
me_plane_013.from_pydata([(-0.2623, -0.2623, 0.0), (0.2623, -0.2623, 0.0), (-0.2623, 0.2623, 0.0), (0.2623, 0.2623, 0.0)], [], [(0, 1, 3, 2)])
_uv = me_plane_013.uv_layers.new(name='UVMap')
_uv.uv.foreach_set('vector', [0.985, 0.985, 0.01498, 0.985, 0.01498, 0.01498, 0.985, 0.01498])
_ca = me_plane_013.color_attributes.new('Col', 'BYTE_COLOR', 'CORNER')
_ca.data.foreach_set('color', [0.06301, 0.2423, 0.5583, 1.0, 1.0, 1.0, 1.0, 1.0, 1.0, 1.0, 1.0, 1.0, 1.0, 1.0, 1.0, 1.0])
me_plane_013.materials.append(mat_straightmat)
me_plane_013.update()
me_icosphere = bpy.data.meshes.new('Icosphere')
me_icosphere.from_pydata([(0.0, 0.0, -0.03943), (0.02853, -0.02073, -0.01763), (-0.0109, -0.03354, -0.01763), (-0.03527, 0.0, -0.01763), (-0.0109, 0.03354, -0.01763), (0.02853, 0.02073, -0.01763), (0.0109, -0.03354, 0.01763), (-0.02853, -0.02073, 0.01763), (-0.02853, 0.02073, 0.01763), (0.0109, 0.03354, 0.01763), (0.03527, 0.0, 0.01763), (0.0, 0.0, 0.03943)], [], [(0, 1, 2), (1, 0, 5), (0, 2, 3), (0, 3, 4), (0, 4, 5), (1, 5, 10), (2, 1, 6), (3, 2, 7), (4, 3, 8), (5, 4, 9), (1, 10, 6), (2, 6, 7), (3, 7, 8), (4, 8, 9), (5, 9, 10), (6, 10, 11), (7, 6, 11), (8, 7, 11), (9, 8, 11), (10, 9, 11)])
_uv = me_icosphere.uv_layers.new(name='UVMap')
_uv.uv.foreach_set('vector', [0.1818, 0.0, 0.2727, 0.1575, 0.09091, 0.1575, 0.2727, 0.1575, 0.3636, 0.0, 0.4545, 0.1575, 0.9091, 0.0, 1.0, 0.1575, 0.8182, 0.1575, 0.7273, 0.0, 0.8182, 0.1575, 0.6364, 0.1575, 0.5455, 0.0, 0.6364, 0.1575, 0.4545, 0.1575, 0.2727, 0.1575, 0.4545, 0.1575, 0.3636, 0.3149, 0.09091, 0.1575, 0.2727, 0.1575, 0.1818, 0.3149, 0.8182, 0.1575, 1.0, 0.1575, 0.9091, 0.3149, 0.6364, 0.1575, 0.8182, 0.1575, 0.7273, 0.3149, 0.4545, 0.1575, 0.6364, 0.1575, 0.5455, 0.3149, 0.2727, 0.1575, 0.3636, 0.3149, 0.1818, 0.3149, 0.09091, 0.1575, 0.1818, 0.3149, 0.0, 0.3149, 0.8182, 0.1575, 0.9091, 0.3149, 0.7273, 0.3149, 0.6364, 0.1575, 0.7273, 0.3149, 0.5455, 0.3149, 0.4545, 0.1575, 0.5455, 0.3149, 0.3636, 0.3149, 0.1818, 0.3149, 0.3636, 0.3149, 0.2727, 0.4724, 0.0, 0.3149, 0.1818, 0.3149, 0.09091, 0.4724, 0.7273, 0.3149, 0.9091, 0.3149, 0.8182, 0.4724, 0.5455, 0.3149, 0.7273, 0.3149, 0.6364, 0.4724, 0.3636, 0.3149, 0.5455, 0.3149, 0.4545, 0.4724])
me_icosphere.materials.append(mat_sphere)
me_icosphere.update()
me_plane_014 = bpy.data.meshes.new('Plane.014')
me_plane_014.from_pydata([(-0.2623, -0.2623, 0.0), (0.2623, -0.2623, 0.0), (-0.2623, 0.2623, 0.0), (0.2623, 0.2623, 0.0)], [], [(0, 1, 3, 2)])
_uv = me_plane_014.uv_layers.new(name='UVMap')
_uv.uv.foreach_set('vector', [0.985, 0.985, 0.01498, 0.985, 0.01498, 0.01498, 0.985, 0.01498])
_ca = me_plane_014.color_attributes.new('Col', 'BYTE_COLOR', 'CORNER')
_ca.data.foreach_set('color', [0.06301, 0.2423, 0.5583, 1.0, 1.0, 1.0, 1.0, 1.0, 1.0, 1.0, 1.0, 1.0, 1.0, 1.0, 1.0, 1.0])
me_plane_014.materials.append(mat_corner)
me_plane_014.update()
me_cube = bpy.data.meshes.new('Cube')
me_cube.from_pydata([(-0.02092, -0.04575, 8.586e-10), (-0.02092, -0.003917, 2.91e-11), (-0.02052, -0.04575, -0.004081), (-0.02052, -0.003917, -0.004081), (-0.01932, -0.04575, -0.008005), (-0.01932, -0.003917, -0.008005), (-0.01739, -0.04575, -0.01162), (-0.01739, -0.003917, -0.01162), (-0.01479, -0.04575, -0.01479), (-0.01479, -0.003917, -0.01479), (-0.01162, -0.04575, -0.01739), (-0.01162, -0.003917, -0.01739), (-0.008005, -0.04575, -0.01932), (-0.008005, -0.003917, -0.01932), (-0.004081, -0.04575, -0.02052), (-0.004081, -0.003917, -0.02052), (3.082e-09, -0.04575, -0.02092), (1.22e-09, -0.003917, -0.02092), (0.004081, -0.04575, -0.02052), (0.004081, -0.003917, -0.02052), (0.008005, -0.04575, -0.01932), (0.008005, -0.003917, -0.01932), (0.01162, -0.04575, -0.01739), (0.01162, -0.003917, -0.01739), (0.01479, -0.04575, -0.01479), (0.01479, -0.003917, -0.01479), (0.01739, -0.04575, -0.01162), (0.01739, -0.003917, -0.01162), (0.01932, -0.04575, -0.008005), (0.01932, -0.003917, -0.008005), (0.02052, -0.04575, -0.004081), (0.02052, -0.003917, -0.004081), (0.02092, -0.04575, 8.586e-10), (0.02092, -0.003917, 2.91e-11), (0.02052, -0.04575, 0.004081), (0.02052, -0.003917, 0.004081), (0.01932, -0.04575, 0.008005), (0.01932, -0.003917, 0.008005), (0.01739, -0.04575, 0.01162), (0.01739, -0.003917, 0.01162), (0.01479, -0.04575, 0.01479), (0.01479, -0.003917, 0.01479), (0.01162, -0.04575, 0.01739), (0.01162, -0.003917, 0.01739), (0.008005, -0.04575, 0.01932), (0.008005, -0.003917, 0.01932), (0.004081, -0.04575, 0.02052), (0.004081, -0.003917, 0.02052), (3.082e-09, -0.04575, 0.02092), (1.22e-09, -0.003917, 0.02092), (-0.004081, -0.04575, 0.02052), (-0.004081, -0.003917, 0.02052), (-0.008005, -0.04575, 0.01932), (-0.008005, -0.003917, 0.01932), (-0.01162, -0.04575, 0.01739), (-0.01162, -0.003917, 0.01739), (-0.01479, -0.04575, 0.01479), (-0.01479, -0.003917, 0.01479), (-0.01739, -0.04575, 0.01162), (-0.01739, -0.003917, 0.01162), (-0.01932, -0.04575, 0.008005), (-0.01932, -0.003917, 0.008005), (-0.02052, -0.04575, 0.004081), (-0.02052, -0.003917, 0.004081), (-0.02092, -0.003917, 2.91e-11), (-0.02052, -0.003917, -0.004081), (-0.01932, -0.003917, -0.008005), (-0.01739, -0.003917, -0.01162), (-0.01479, -0.003917, -0.01479), (-0.01162, -0.003917, -0.01739), (-0.008005, -0.003917, -0.01932), (-0.004081, -0.003917, -0.02052), (1.22e-09, -0.003917, -0.02092), (0.004081, -0.003917, -0.02052), (0.008005, -0.003917, -0.01932), (0.01162, -0.003917, -0.01739), (0.01479, -0.003917, -0.01479), (0.01739, -0.003917, -0.01162), (0.01932, -0.003917, -0.008005), (0.02052, -0.003917, -0.004081), (0.02092, -0.003917, 2.91e-11), (0.02052, -0.003917, 0.004081), (0.01932, -0.003917, 0.008005), (0.01739, -0.003917, 0.01162), (0.01479, -0.003917, 0.01479), (0.01162, -0.003917, 0.01739), (0.008005, -0.003917, 0.01932), (0.004081, -0.003917, 0.02052), (1.22e-09, -0.003917, 0.02092), (-0.004081, -0.003917, 0.02052), (-0.008005, -0.003917, 0.01932), (-0.01162, -0.003917, 0.01739), (-0.01479, -0.003917, 0.01479), (-0.01739, -0.003917, 0.01162), (-0.01932, -0.003917, 0.008005), (-0.02052, -0.003917, 0.004081), (-0.01065, -0.003917, 2.517e-09), (-0.01044, -0.003917, -0.002077), (-0.009835, -0.003917, -0.004074), (-0.008851, -0.003917, -0.005914), (-0.007528, -0.003917, -0.007528), (-0.005914, -0.003917, -0.008851), (-0.004074, -0.003917, -0.009835), (-0.002077, -0.003917, -0.01044), (1.22e-09, -0.003917, -0.01065), (0.002077, -0.003917, -0.01044), (0.004074, -0.003917, -0.009835), (0.005914, -0.003917, -0.008851), (0.007528, -0.003917, -0.007528), (0.008851, -0.003917, -0.005914), (0.009835, -0.003917, -0.004074), (0.01044, -0.003917, -0.002077), (0.01065, -0.003917, 2.517e-09), (0.01044, -0.003917, 0.002077), (0.009835, -0.003917, 0.004074), (0.008851, -0.003917, 0.005914), (0.007528, -0.003917, 0.007528), (0.005914, -0.003917, 0.008851), (0.004074, -0.003917, 0.009835), (0.002077, -0.003917, 0.01044), (1.22e-09, -0.003917, 0.01065), (-0.002077, -0.003917, 0.01044), (-0.004074, -0.003917, 0.009835), (-0.005914, -0.003917, 0.008851), (-0.007528, -0.003917, 0.007528), (-0.008851, -0.003917, 0.005914), (-0.009835, -0.003917, 0.004074), (-0.01044, -0.003917, 0.002077), (-0.005406, 0.09049, -2.459e-09), (-0.005302, 0.09049, -0.001055), (-0.004995, 0.09049, -0.002069), (-0.004495, 0.09049, -0.003003), (-0.003823, 0.09049, -0.003823), (-0.003003, 0.09049, -0.004495), (-0.002069, 0.09049, -0.004995), (-0.001055, 0.09049, -0.005302), (-6.231e-09, 0.09049, -0.005406), (0.001055, 0.09049, -0.005302), (0.002069, 0.09049, -0.004995), (0.003003, 0.09049, -0.004495), (0.003823, 0.09049, -0.003823), (0.004495, 0.09049, -0.003003), (0.004995, 0.09049, -0.002069), (0.005302, 0.09049, -0.001055), (0.005406, 0.09049, -2.459e-09), (0.005302, 0.09049, 0.001055), (0.004995, 0.09049, 0.002069), (0.004495, 0.09049, 0.003003), (0.003823, 0.09049, 0.003823), (0.003003, 0.09049, 0.004495), (0.002069, 0.09049, 0.004995), (0.001055, 0.09049, 0.005302), (-6.231e-09, 0.09049, 0.005406), (-0.001055, 0.09049, 0.005302), (-0.002069, 0.09049, 0.004995), (-0.003003, 0.09049, 0.004495), (-0.003823, 0.09049, 0.003823), (-0.004495, 0.09049, 0.003003), (-0.004995, 0.09049, 0.002069), (-0.005302, 0.09049, 0.001055)], [], [(0, 1, 3, 2), (2, 3, 5, 4), (4, 5, 7, 6), (6, 7, 9, 8), (8, 9, 11, 10), (10, 11, 13, 12), (12, 13, 15, 14), (14, 15, 17, 16), (16, 17, 19, 18), (18, 19, 21, 20), (20, 21, 23, 22), (22, 23, 25, 24), (24, 25, 27, 26), (26, 27, 29, 28), (28, 29, 31, 30), (30, 31, 33, 32), (32, 33, 35, 34), (34, 35, 37, 36), (36, 37, 39, 38), (38, 39, 41, 40), (40, 41, 43, 42), (42, 43, 45, 44), (44, 45, 47, 46), (46, 47, 49, 48), (48, 49, 51, 50), (50, 51, 53, 52), (52, 53, 55, 54), (54, 55, 57, 56), (56, 57, 59, 58), (58, 59, 61, 60), (19, 17, 72, 73), (60, 61, 63, 62), (62, 63, 1, 0), (0, 2, 4, 6, 8, 10, 12, 14, 16, 18, 20, 22, 24, 26, 28, 30, 32, 34, 36, 38, 40, 42, 44, 46, 48, 50, 52, 54, 56, 58, 60, 62), (89, 88, 120, 121), (37, 35, 81, 82), (55, 53, 90, 91), (11, 9, 68, 69), (29, 27, 77, 78), (47, 45, 86, 87), (3, 1, 64, 65), (1, 63, 95, 64), (21, 19, 73, 74), (39, 37, 82, 83), (57, 55, 91, 92), (13, 11, 69, 70), (31, 29, 78, 79), (49, 47, 87, 88), (5, 3, 65, 66), (23, 21, 74, 75), (41, 39, 83, 84), (59, 57, 92, 93), (15, 13, 70, 71), (33, 31, 79, 80), (51, 49, 88, 89), (7, 5, 66, 67), (25, 23, 75, 76), (43, 41, 84, 85), (61, 59, 93, 94), (17, 15, 71, 72), (35, 33, 80, 81), (53, 51, 89, 90), (9, 7, 67, 68), (27, 25, 76, 77), (45, 43, 85, 86), (63, 61, 94, 95), (97, 96, 128, 129), (76, 75, 107, 108), (90, 89, 121, 122), (77, 76, 108, 109), (91, 90, 122, 123), (78, 77, 109, 110), (65, 64, 96, 97), (92, 91, 123, 124), (79, 78, 110, 111), (66, 65, 97, 98), (93, 92, 124, 125), (80, 79, 111, 112), (67, 66, 98, 99), (94, 93, 125, 126), (81, 80, 112, 113), (68, 67, 99, 100), (95, 94, 126, 127), (82, 81, 113, 114), (69, 68, 100, 101), (64, 95, 127, 96), (83, 82, 114, 115), (70, 69, 101, 102), (84, 83, 115, 116), (71, 70, 102, 103), (85, 84, 116, 117), (72, 71, 103, 104), (86, 85, 117, 118), (73, 72, 104, 105), (87, 86, 118, 119), (74, 73, 105, 106), (88, 87, 119, 120), (75, 74, 106, 107), (129, 128, 159, 158, 157, 156, 155, 154, 153, 152, 151, 150, 149, 148, 147, 146, 145, 144, 143, 142, 141, 140, 139, 138, 137, 136, 135, 134, 133, 132, 131, 130), (124, 123, 155, 156), (111, 110, 142, 143), (98, 97, 129, 130), (125, 124, 156, 157), (112, 111, 143, 144), (99, 98, 130, 131), (126, 125, 157, 158), (113, 112, 144, 145), (100, 99, 131, 132), (127, 126, 158, 159), (114, 113, 145, 146), (101, 100, 132, 133), (96, 127, 159, 128), (115, 114, 146, 147), (102, 101, 133, 134), (116, 115, 147, 148), (103, 102, 134, 135), (117, 116, 148, 149), (104, 103, 135, 136), (118, 117, 149, 150), (105, 104, 136, 137), (119, 118, 150, 151), (106, 105, 137, 138), (120, 119, 151, 152), (107, 106, 138, 139), (121, 120, 152, 153), (108, 107, 139, 140), (122, 121, 153, 154), (109, 108, 140, 141), (123, 122, 154, 155), (110, 109, 141, 142)])
_uv = me_cube.uv_layers.new(name='UVMap')
_uv.uv.foreach_set('vector', [1.0, 0.5, 1.0, 1.0, 0.9688, 1.0, 0.9688, 0.5, 0.9688, 0.5, 0.9688, 1.0, 0.9375, 1.0, 0.9375, 0.5, 0.9375, 0.5, 0.9375, 1.0, 0.9062, 1.0, 0.9062, 0.5, 0.9062, 0.5, 0.9062, 1.0, 0.875, 1.0, 0.875, 0.5, 0.875, 0.5, 0.875, 1.0, 0.8438, 1.0, 0.8438, 0.5, 0.8438, 0.5, 0.8438, 1.0, 0.8125, 1.0, 0.8125, 0.5, 0.8125, 0.5, 0.8125, 1.0, 0.7812, 1.0, 0.7812, 0.5, 0.7812, 0.5, 0.7812, 1.0, 0.75, 1.0, 0.75, 0.5, 0.75, 0.5, 0.75, 1.0, 0.7188, 1.0, 0.7188, 0.5, 0.7188, 0.5, 0.7188, 1.0, 0.6875, 1.0, 0.6875, 0.5, 0.6875, 0.5, 0.6875, 1.0, 0.6562, 1.0, 0.6562, 0.5, 0.6562, 0.5, 0.6562, 1.0, 0.625, 1.0, 0.625, 0.5, 0.625, 0.5, 0.625, 1.0, 0.5938, 1.0, 0.5938, 0.5, 0.5938, 0.5, 0.5938, 1.0, 0.5625, 1.0, 0.5625, 0.5, 0.5625, 0.5, 0.5625, 1.0, 0.5312, 1.0, 0.5312, 0.5, 0.5312, 0.5, 0.5312, 1.0, 0.5, 1.0, 0.5, 0.5, 0.5, 0.5, 0.5, 1.0, 0.4688, 1.0, 0.4688, 0.5, 0.4688, 0.5, 0.4688, 1.0, 0.4375, 1.0, 0.4375, 0.5, 0.4375, 0.5, 0.4375, 1.0, 0.4062, 1.0, 0.4062, 0.5, 0.4062, 0.5, 0.4062, 1.0, 0.375, 1.0, 0.375, 0.5, 0.375, 0.5, 0.375, 1.0, 0.3438, 1.0, 0.3438, 0.5, 0.3438, 0.5, 0.3438, 1.0, 0.3125, 1.0, 0.3125, 0.5, 0.3125, 0.5, 0.3125, 1.0, 0.2812, 1.0, 0.2812, 0.5, 0.2812, 0.5, 0.2812, 1.0, 0.25, 1.0, 0.25, 0.5, 0.25, 0.5, 0.25, 1.0, 0.2188, 1.0, 0.2188, 0.5, 0.2188, 0.5, 0.2188, 1.0, 0.1875, 1.0, 0.1875, 0.5, 0.1875, 0.5, 0.1875, 1.0, 0.1562, 1.0, 0.1562, 0.5, 0.1562, 0.5, 0.1562, 1.0, 0.125, 1.0, 0.125, 0.5, 0.125, 0.5, 0.125, 1.0, 0.09375, 1.0, 0.09375, 0.5, 0.09375, 0.5, 0.09375, 1.0, 0.0625, 1.0, 0.0625, 0.5, 0.7188, 1.0, 0.75, 1.0, 0.75, 1.0, 0.7188, 1.0, 0.0625, 0.5, 0.0625, 1.0, 0.03125, 1.0, 0.03125, 0.5, 0.03125, 0.5, 0.03125, 1.0, 0.0, 1.0, 0.0, 0.5, 0.75, 0.49, 0.7968, 0.4854, 0.8418, 0.4717, 0.8833, 0.4496, 0.9197, 0.4197, 0.9496, 0.3833, 0.9717, 0.3418, 0.9854, 0.2968, 0.99, 0.25, 0.9854, 0.2032, 0.9717, 0.1582, 0.9496, 0.1167, 0.9197, 0.08029, 0.8833, 0.05045, 0.8418, 0.02827, 0.7968, 0.01461, 0.75, 0.01, 0.7032, 0.01461, 0.6582, 0.02827, 0.6167, 0.05045, 0.5803, 0.08029, 0.5504, 0.1167, 0.5283, 0.1582, 0.5146, 0.2032, 0.51, 0.25, 0.5146, 0.2968, 0.5283, 0.3418, 0.5504, 0.3833, 0.5803, 0.4197, 0.6167, 0.4496, 0.6582, 0.4717, 0.7032, 0.4854, 0.2188, 1.0, 0.25, 1.0, 0.25, 1.0, 0.2188, 1.0, 0.4375, 1.0, 0.4688, 1.0, 0.4688, 1.0, 0.4375, 1.0, 0.1562, 1.0, 0.1875, 1.0, 0.1875, 1.0, 0.1562, 1.0, 0.8438, 1.0, 0.875, 1.0, 0.875, 1.0, 0.8438, 1.0, 0.5625, 1.0, 0.5938, 1.0, 0.5938, 1.0, 0.5625, 1.0, 0.2812, 1.0, 0.3125, 1.0, 0.3125, 1.0, 0.2812, 1.0, 0.9688, 1.0, 1.0, 1.0, 1.0, 1.0, 0.9688, 1.0, 0.0, 1.0, 0.03125, 1.0, 0.03125, 1.0, 0.0, 1.0, 0.6875, 1.0, 0.7188, 1.0, 0.7188, 1.0, 0.6875, 1.0, 0.4062, 1.0, 0.4375, 1.0, 0.4375, 1.0, 0.4062, 1.0, 0.125, 1.0, 0.1562, 1.0, 0.1562, 1.0, 0.125, 1.0, 0.8125, 1.0, 0.8438, 1.0, 0.8438, 1.0, 0.8125, 1.0, 0.5312, 1.0, 0.5625, 1.0, 0.5625, 1.0, 0.5312, 1.0, 0.25, 1.0, 0.2812, 1.0, 0.2812, 1.0, 0.25, 1.0, 0.9375, 1.0, 0.9688, 1.0, 0.9688, 1.0, 0.9375, 1.0, 0.6562, 1.0, 0.6875, 1.0, 0.6875, 1.0, 0.6562, 1.0, 0.375, 1.0, 0.4062, 1.0, 0.4062, 1.0, 0.375, 1.0, 0.09375, 1.0, 0.125, 1.0, 0.125, 1.0, 0.09375, 1.0, 0.7812, 1.0, 0.8125, 1.0, 0.8125, 1.0, 0.7812, 1.0, 0.5, 1.0, 0.5312, 1.0, 0.5312, 1.0, 0.5, 1.0, 0.2188, 1.0, 0.25, 1.0, 0.25, 1.0, 0.2188, 1.0, 0.9062, 1.0, 0.9375, 1.0, 0.9375, 1.0, 0.9062, 1.0, 0.625, 1.0, 0.6562, 1.0, 0.6562, 1.0, 0.625, 1.0, 0.3438, 1.0, 0.375, 1.0, 0.375, 1.0, 0.3438, 1.0, 0.0625, 1.0, 0.09375, 1.0, 0.09375, 1.0, 0.0625, 1.0, 0.75, 1.0, 0.7812, 1.0, 0.7812, 1.0, 0.75, 1.0, 0.4688, 1.0, 0.5, 1.0, 0.5, 1.0, 0.4688, 1.0, 0.1875, 1.0, 0.2188, 1.0, 0.2188, 1.0, 0.1875, 1.0, 0.875, 1.0, 0.9062, 1.0, 0.9062, 1.0, 0.875, 1.0, 0.5938, 1.0, 0.625, 1.0, 0.625, 1.0, 0.5938, 1.0, 0.3125, 1.0, 0.3438, 1.0, 0.3438, 1.0, 0.3125, 1.0, 0.03125, 1.0, 0.0625, 1.0, 0.0625, 1.0, 0.03125, 1.0, 0.9688, 1.0, 1.0, 1.0, 1.0, 1.0, 0.9688, 1.0, 0.625, 1.0, 0.6562, 1.0, 0.6562, 1.0, 0.625, 1.0, 0.1875, 1.0, 0.2188, 1.0, 0.2188, 1.0, 0.1875, 1.0, 0.5938, 1.0, 0.625, 1.0, 0.625, 1.0, 0.5938, 1.0, 0.1562, 1.0, 0.1875, 1.0, 0.1875, 1.0, 0.1562, 1.0, 0.5625, 1.0, 0.5938, 1.0, 0.5938, 1.0, 0.5625, 1.0, 0.9688, 1.0, 1.0, 1.0, 1.0, 1.0, 0.9688, 1.0, 0.125, 1.0, 0.1562, 1.0, 0.1562, 1.0, 0.125, 1.0, 0.5312, 1.0, 0.5625, 1.0, 0.5625, 1.0, 0.5312, 1.0, 0.9375, 1.0, 0.9688, 1.0, 0.9688, 1.0, 0.9375, 1.0, 0.09375, 1.0, 0.125, 1.0, 0.125, 1.0, 0.09375, 1.0, 0.5, 1.0, 0.5312, 1.0, 0.5312, 1.0, 0.5, 1.0, 0.9062, 1.0, 0.9375, 1.0, 0.9375, 1.0, 0.9062, 1.0, 0.0625, 1.0, 0.09375, 1.0, 0.09375, 1.0, 0.0625, 1.0, 0.4688, 1.0, 0.5, 1.0, 0.5, 1.0, 0.4688, 1.0, 0.875, 1.0, 0.9062, 1.0, 0.9062, 1.0, 0.875, 1.0, 0.03125, 1.0, 0.0625, 1.0, 0.0625, 1.0, 0.03125, 1.0, 0.4375, 1.0, 0.4688, 1.0, 0.4688, 1.0, 0.4375, 1.0, 0.8438, 1.0, 0.875, 1.0, 0.875, 1.0, 0.8438, 1.0, 0.0, 1.0, 0.03125, 1.0, 0.03125, 1.0, 0.0, 1.0, 0.4062, 1.0, 0.4375, 1.0, 0.4375, 1.0, 0.4062, 1.0, 0.8125, 1.0, 0.8438, 1.0, 0.8438, 1.0, 0.8125, 1.0, 0.375, 1.0, 0.4062, 1.0, 0.4062, 1.0, 0.375, 1.0, 0.7812, 1.0, 0.8125, 1.0, 0.8125, 1.0, 0.7812, 1.0, 0.3438, 1.0, 0.375, 1.0, 0.375, 1.0, 0.3438, 1.0, 0.75, 1.0, 0.7812, 1.0, 0.7812, 1.0, 0.75, 1.0, 0.3125, 1.0, 0.3438, 1.0, 0.3438, 1.0, 0.3125, 1.0, 0.7188, 1.0, 0.75, 1.0, 0.75, 1.0, 0.7188, 1.0, 0.2812, 1.0, 0.3125, 1.0, 0.3125, 1.0, 0.2812, 1.0, 0.6875, 1.0, 0.7188, 1.0, 0.7188, 1.0, 0.6875, 1.0, 0.25, 1.0, 0.2812, 1.0, 0.2812, 1.0, 0.25, 1.0, 0.6562, 1.0, 0.6875, 1.0, 0.6875, 1.0, 0.6562, 1.0, 0.2968, 0.4854, 0.25, 0.49, 0.2032, 0.4854, 0.1582, 0.4717, 0.1167, 0.4496, 0.08029, 0.4197, 0.05045, 0.3833, 0.02827, 0.3418, 0.01461, 0.2968, 0.01, 0.25, 0.01461, 0.2032, 0.02827, 0.1582, 0.05045, 0.1167, 0.08029, 0.08029, 0.1167, 0.05045, 0.1582, 0.02827, 0.2032, 0.01461, 0.25, 0.01, 0.2968, 0.01461, 0.3418, 0.02827, 0.3833, 0.05045, 0.4197, 0.08029, 0.4496, 0.1167, 0.4717, 0.1582, 0.4854, 0.2032, 0.49, 0.25, 0.4854, 0.2968, 0.4717, 0.3418, 0.4496, 0.3833, 0.4197, 0.4197, 0.3833, 0.4496, 0.3418, 0.4717, 0.125, 1.0, 0.1562, 1.0, 0.1562, 1.0, 0.125, 1.0, 0.5312, 1.0, 0.5625, 1.0, 0.5625, 1.0, 0.5312, 1.0, 0.9375, 1.0, 0.9688, 1.0, 0.9688, 1.0, 0.9375, 1.0, 0.09375, 1.0, 0.125, 1.0, 0.125, 1.0, 0.09375, 1.0, 0.5, 1.0, 0.5312, 1.0, 0.5312, 1.0, 0.5, 1.0, 0.9062, 1.0, 0.9375, 1.0, 0.9375, 1.0, 0.9062, 1.0, 0.0625, 1.0, 0.09375, 1.0, 0.09375, 1.0, 0.0625, 1.0, 0.4688, 1.0, 0.5, 1.0, 0.5, 1.0, 0.4688, 1.0, 0.875, 1.0, 0.9062, 1.0, 0.9062, 1.0, 0.875, 1.0, 0.03125, 1.0, 0.0625, 1.0, 0.0625, 1.0, 0.03125, 1.0, 0.4375, 1.0, 0.4688, 1.0, 0.4688, 1.0, 0.4375, 1.0, 0.8438, 1.0, 0.875, 1.0, 0.875, 1.0, 0.8438, 1.0, 0.0, 1.0, 0.03125, 1.0, 0.03125, 1.0, 0.0, 1.0, 0.4062, 1.0, 0.4375, 1.0, 0.4375, 1.0, 0.4062, 1.0, 0.8125, 1.0, 0.8438, 1.0, 0.8438, 1.0, 0.8125, 1.0, 0.375, 1.0, 0.4062, 1.0, 0.4062, 1.0, 0.375, 1.0, 0.7812, 1.0, 0.8125, 1.0, 0.8125, 1.0, 0.7812, 1.0, 0.3438, 1.0, 0.375, 1.0, 0.375, 1.0, 0.3438, 1.0, 0.75, 1.0, 0.7812, 1.0, 0.7812, 1.0, 0.75, 1.0, 0.3125, 1.0, 0.3438, 1.0, 0.3438, 1.0, 0.3125, 1.0, 0.7188, 1.0, 0.75, 1.0, 0.75, 1.0, 0.7188, 1.0, 0.2812, 1.0, 0.3125, 1.0, 0.3125, 1.0, 0.2812, 1.0, 0.6875, 1.0, 0.7188, 1.0, 0.7188, 1.0, 0.6875, 1.0, 0.25, 1.0, 0.2812, 1.0, 0.2812, 1.0, 0.25, 1.0, 0.6562, 1.0, 0.6875, 1.0, 0.6875, 1.0, 0.6562, 1.0, 0.2188, 1.0, 0.25, 1.0, 0.25, 1.0, 0.2188, 1.0, 0.625, 1.0, 0.6562, 1.0, 0.6562, 1.0, 0.625, 1.0, 0.1875, 1.0, 0.2188, 1.0, 0.2188, 1.0, 0.1875, 1.0, 0.5938, 1.0, 0.625, 1.0, 0.625, 1.0, 0.5938, 1.0, 0.1562, 1.0, 0.1875, 1.0, 0.1875, 1.0, 0.1562, 1.0, 0.5625, 1.0, 0.5938, 1.0, 0.5938, 1.0, 0.5625, 1.0])
me_cube.update()
me_cylinder = bpy.data.meshes.new('Cylinder')
me_cylinder.from_pydata([(3.451e-08, 0.04783, -0.02531), (0.01831, -0.04419, -0.004542), (0.009332, 0.04691, -0.02531), (0.01831, -0.04419, 0.007714), (0.01831, 0.04419, -0.02531), (0.02658, -0.03977, -0.004542), (0.02658, 0.03977, -0.02531), (0.02658, -0.03977, 0.007714), (0.03382, 0.03382, -0.02531), (0.03382, -0.03382, -0.004542), (0.03977, 0.02658, -0.02531), (0.03382, -0.03382, 0.007714), (0.04419, 0.01831, -0.02531), (0.03977, -0.02658, -0.004542), (0.04691, 0.009332, -0.02531), (0.03977, -0.02658, 0.007714), (0.04783, -3.62e-08, -0.02531), (0.04419, -0.01831, -0.004542), (0.04691, -0.009332, -0.02531), (0.04419, -0.01831, 0.007714), (0.04419, -0.01831, -0.02531), (0.04691, -0.009332, -0.004542), (0.03977, -0.02658, -0.02531), (0.04691, -0.009332, 0.007714), (0.03382, -0.03382, -0.02531), (0.04783, -3.62e-08, -0.004542), (0.02658, -0.03977, -0.02531), (0.04783, -3.62e-08, 0.007714), (0.01831, -0.04419, -0.02531), (0.04691, 0.009332, -0.004542), (0.009332, -0.04691, -0.02531), (0.04691, 0.009332, 0.007714), (3.451e-08, -0.04783, -0.02531), (0.04419, 0.01831, -0.004542), (-0.009332, -0.04691, -0.02531), (0.04419, 0.01831, 0.007714), (-0.01831, -0.04419, -0.02531), (0.03977, 0.02658, -0.004542), (-0.02658, -0.03977, -0.02531), (0.03977, 0.02658, 0.007714), (-0.03382, -0.03382, -0.02531), (0.03382, 0.03382, -0.004542), (-0.03977, -0.02658, -0.02531), (0.03382, 0.03382, 0.007714), (-0.04419, -0.01831, -0.02531), (0.02658, 0.03977, -0.004542), (-0.04691, -0.009332, -0.02531), (0.02658, 0.03977, 0.007714), (-0.04783, -3.62e-08, -0.02531), (0.01831, 0.04419, -0.004542), (-0.04691, 0.009332, -0.02531), (0.01831, 0.04419, 0.007714), (-0.04419, 0.01831, -0.02531), (-0.009332, 0.04691, 0.007714), (-0.03977, 0.02658, -0.02531), (-0.009332, 0.04691, -0.004542), (-0.03382, 0.03382, -0.02531), (0.009332, 0.04691, -0.004542), (-0.02658, 0.03977, -0.02531), (0.009332, 0.04691, 0.007714), (-0.01831, 0.04419, -0.02531), (3.451e-08, 0.04783, 0.007714), (-0.009332, 0.04691, -0.02531), (3.451e-08, 0.04783, -0.004542), (3.423e-08, 0.03392, 0.02531), (3.451e-08, 0.04783, 0.01146), (3.433e-08, 0.03924, 0.02425), (3.443e-08, 0.04376, 0.02125), (3.449e-08, 0.04677, 0.01676), (0.006617, 0.03327, 0.02531), (0.009332, 0.04691, 0.01146), (0.007656, 0.03849, 0.02425), (0.008537, 0.04292, 0.02125), (0.009125, 0.04588, 0.01676), (0.01298, 0.03134, 0.02531), (0.01831, 0.04419, 0.01146), (0.01502, 0.03626, 0.02425), (0.01675, 0.04043, 0.02125), (0.0179, 0.04321, 0.01676), (0.01884, 0.0282, 0.02531), (0.02658, 0.03977, 0.01146), (0.0218, 0.03263, 0.02425), (0.02431, 0.03638, 0.02125), (0.02599, 0.03889, 0.01676), (0.02398, 0.02398, 0.02531), (0.03382, 0.03382, 0.01146), (0.02775, 0.02775, 0.02425), (0.03094, 0.03094, 0.02125), (0.03307, 0.03307, 0.01676), (0.0282, 0.01884, 0.02531), (0.03977, 0.02658, 0.01146), (0.03263, 0.0218, 0.02425), (0.03638, 0.02431, 0.02125), (0.03889, 0.02599, 0.01676), (0.03134, 0.01298, 0.02531), (0.04419, 0.01831, 0.01146), (0.03626, 0.01502, 0.02425), (0.04043, 0.01675, 0.02125), (0.04321, 0.0179, 0.01676), (0.03327, 0.006617, 0.02531), (0.04691, 0.009332, 0.01146), (0.03849, 0.007656, 0.02425), (0.04292, 0.008537, 0.02125), (0.04588, 0.009125, 0.01676), (0.03392, -3.609e-08, 0.02531), (0.04783, -3.62e-08, 0.01146), (0.03924, -3.613e-08, 0.02425), (0.04376, -3.618e-08, 0.02125), (0.04677, -3.618e-08, 0.01676), (0.03327, -0.006617, 0.02531), (0.04691, -0.009332, 0.01146), (0.03849, -0.007656, 0.02425), (0.04292, -0.008537, 0.02125), (0.04588, -0.009125, 0.01676), (0.03134, -0.01298, 0.02531), (0.04419, -0.01831, 0.01146), (0.03626, -0.01502, 0.02425), (0.04043, -0.01675, 0.02125), (0.04321, -0.0179, 0.01676), (0.0282, -0.01884, 0.02531), (0.03977, -0.02658, 0.01146), (0.03263, -0.0218, 0.02425), (0.03638, -0.02431, 0.02125), (0.03889, -0.02599, 0.01676), (0.02398, -0.02398, 0.02531), (0.03382, -0.03382, 0.01146), (0.02775, -0.02775, 0.02425), (0.03094, -0.03094, 0.02125), (0.03307, -0.03307, 0.01676), (0.01884, -0.0282, 0.02531), (0.02658, -0.03977, 0.01146), (0.0218, -0.03263, 0.02425), (0.02431, -0.03638, 0.02125), (0.02599, -0.03889, 0.01676), (0.01298, -0.03134, 0.02531), (0.01831, -0.04419, 0.01146), (0.01502, -0.03626, 0.02425), (0.01675, -0.04043, 0.02125), (0.0179, -0.04321, 0.01676), (0.006617, -0.03327, 0.02531), (0.009332, -0.04691, 0.01146), (0.007656, -0.03849, 0.02425), (0.008537, -0.04292, 0.02125), (0.009125, -0.04588, 0.01676), (3.411e-08, -0.03392, 0.02531), (3.451e-08, -0.04783, 0.01146), (3.426e-08, -0.03924, 0.02425), (3.44e-08, -0.04376, 0.02125), (3.447e-08, -0.04677, 0.01676), (-0.006617, -0.03327, 0.02531), (-0.009332, -0.04691, 0.01146), (-0.007656, -0.03849, 0.02425), (-0.008537, -0.04292, 0.02125), (-0.009125, -0.04588, 0.01676), (-0.01298, -0.03134, 0.02531), (-0.01831, -0.04419, 0.01146), (-0.01502, -0.03626, 0.02425), (-0.01675, -0.04043, 0.02125), (-0.0179, -0.04321, 0.01676), (-0.01884, -0.0282, 0.02531), (-0.02658, -0.03977, 0.01146), (-0.0218, -0.03263, 0.02425), (-0.02431, -0.03638, 0.02125), (-0.02599, -0.03889, 0.01676), (-0.02398, -0.02398, 0.02531), (-0.03382, -0.03382, 0.01146), (-0.02775, -0.02775, 0.02425), (-0.03094, -0.03094, 0.02125), (-0.03307, -0.03307, 0.01676), (-0.0282, -0.01884, 0.02531), (-0.03977, -0.02658, 0.01146), (-0.03263, -0.0218, 0.02425), (-0.03638, -0.02431, 0.02125), (-0.03889, -0.02599, 0.01676), (-0.03134, -0.01298, 0.02531), (-0.04419, -0.01831, 0.01146), (-0.03626, -0.01502, 0.02425), (-0.04043, -0.01675, 0.02125), (-0.04321, -0.0179, 0.01676), (-0.03327, -0.006617, 0.02531), (-0.04691, -0.009332, 0.01146), (-0.03849, -0.007656, 0.02425), (-0.04292, -0.008537, 0.02125), (-0.04588, -0.009125, 0.01676), (-0.03392, -3.574e-08, 0.02531), (-0.04783, -3.62e-08, 0.01146), (-0.03924, -3.591e-08, 0.02425), (-0.04376, -3.606e-08, 0.02125), (-0.04677, -3.616e-08, 0.01676), (-0.03327, 0.006617, 0.02531), (-0.04691, 0.009332, 0.01146), (-0.03849, 0.007656, 0.02425), (-0.04292, 0.008537, 0.02125), (-0.04588, 0.009125, 0.01676), (-0.03134, 0.01298, 0.02531), (-0.04419, 0.01831, 0.01146), (-0.03626, 0.01502, 0.02425), (-0.04043, 0.01675, 0.02125), (-0.04321, 0.0179, 0.01676), (-0.0282, 0.01884, 0.02531), (-0.03977, 0.02658, 0.01146), (-0.03263, 0.0218, 0.02425), (-0.03638, 0.02431, 0.02125), (-0.03889, 0.02599, 0.01676), (-0.02398, 0.02398, 0.02531), (-0.03382, 0.03382, 0.01146), (-0.02775, 0.02775, 0.02425), (-0.03094, 0.03094, 0.02125), (-0.03307, 0.03307, 0.01676), (-0.01884, 0.0282, 0.02531), (-0.02658, 0.03977, 0.01146), (-0.0218, 0.03263, 0.02425), (-0.02431, 0.03638, 0.02125), (-0.02599, 0.03889, 0.01676), (-0.01298, 0.03134, 0.02531), (-0.01831, 0.04419, 0.01146), (-0.01502, 0.03626, 0.02425), (-0.01675, 0.04043, 0.02125), (-0.0179, 0.04321, 0.01676), (-0.006617, 0.03327, 0.02531), (-0.009332, 0.04691, 0.01146), (-0.007656, 0.03849, 0.02425), (-0.008537, 0.04292, 0.02125), (-0.009125, 0.04588, 0.01676), (0.009332, -0.04691, 0.007714), (0.009332, -0.04691, -0.004542), (3.451e-08, -0.04783, 0.007714), (3.451e-08, -0.04783, -0.004542), (-0.009332, -0.04691, 0.007714), (-0.009332, -0.04691, -0.004542), (-0.01831, -0.04419, 0.007714), (-0.01831, -0.04419, -0.004542), (-0.02658, -0.03977, 0.007714), (-0.02658, -0.03977, -0.004542), (-0.03382, -0.03382, 0.007714), (-0.03382, -0.03382, -0.004542), (-0.03977, -0.02658, 0.007714), (-0.03977, -0.02658, -0.004542), (-0.04419, -0.01831, 0.007714), (-0.04419, -0.01831, -0.004542), (-0.04691, -0.009332, 0.007714), (-0.04691, -0.009332, -0.004542), (-0.04783, -3.62e-08, 0.007714), (-0.04783, -3.62e-08, -0.004542), (-0.04691, 0.009332, 0.007714), (-0.04691, 0.009332, -0.004542), (-0.04419, 0.01831, 0.007714), (-0.04419, 0.01831, -0.004542), (-0.03977, 0.02658, 0.007714), (-0.03977, 0.02658, -0.004542), (-0.03382, 0.03382, 0.007714), (-0.03382, 0.03382, -0.004542), (-0.02658, 0.03977, 0.007714), (-0.02658, 0.03977, -0.004542), (-0.01831, 0.04419, 0.007714), (-0.01831, 0.04419, -0.004542), (0.01546, -0.03732, -0.003589), (0.01546, -0.03732, 0.00676), (0.02244, -0.03359, -0.003589), (0.02244, -0.03359, 0.00676), (0.02856, -0.02856, -0.003589), (0.02856, -0.02856, 0.00676), (0.03359, -0.02244, -0.003589), (0.03359, -0.02244, 0.00676), (0.03732, -0.01546, -0.003589), (0.03732, -0.01546, 0.00676), (0.03962, -0.00788, -0.003589), (0.03962, -0.00788, 0.00676), (0.04039, -3.984e-08, -0.003589), (0.04039, -3.984e-08, 0.00676), (0.03962, 0.00788, -0.003589), (0.03962, 0.00788, 0.00676), (0.03732, 0.01546, -0.003589), (0.03732, 0.01546, 0.00676), (0.03359, 0.02244, -0.003589), (0.03359, 0.02244, 0.00676), (0.02856, 0.02856, -0.003589), (0.02856, 0.02856, 0.00676), (0.02244, 0.03359, -0.003589), (0.02244, 0.03359, 0.00676), (0.01546, 0.03732, -0.003589), (0.01546, 0.03732, 0.00676), (-0.00788, 0.03962, 0.00676), (-0.00788, 0.03962, -0.003589), (0.00788, 0.03962, -0.003589), (0.00788, 0.03962, 0.00676), (3.841e-08, 0.04039, 0.00676), (3.841e-08, 0.04039, -0.003589), (0.00788, -0.03962, 0.00676), (0.00788, -0.03962, -0.003589), (3.841e-08, -0.04039, 0.00676), (3.841e-08, -0.04039, -0.003589), (-0.00788, -0.03962, 0.00676), (-0.00788, -0.03962, -0.003589), (-0.01546, -0.03732, 0.00676), (-0.01546, -0.03732, -0.003589), (-0.02244, -0.03359, 0.00676), (-0.02244, -0.03359, -0.003589), (-0.02856, -0.02856, 0.00676), (-0.02856, -0.02856, -0.003589), (-0.03359, -0.02244, 0.00676), (-0.03359, -0.02244, -0.003589), (-0.03732, -0.01546, 0.00676), (-0.03732, -0.01546, -0.003589), (-0.03962, -0.00788, 0.00676), (-0.03962, -0.00788, -0.003589), (-0.04039, -3.984e-08, 0.00676), (-0.04039, -3.984e-08, -0.003589), (-0.03962, 0.00788, 0.00676), (-0.03962, 0.00788, -0.003589), (-0.03732, 0.01546, 0.00676), (-0.03732, 0.01546, -0.003589), (-0.03359, 0.02244, 0.00676), (-0.03359, 0.02244, -0.003589), (-0.02856, 0.02856, 0.00676), (-0.02856, 0.02856, -0.003589), (-0.02244, 0.03359, 0.00676), (-0.02244, 0.03359, -0.003589), (-0.01546, 0.03732, 0.00676), (-0.01546, 0.03732, -0.003589)], [], [(53, 220, 65, 61), (51, 75, 80, 47), (47, 80, 85, 43), (43, 85, 90, 39), (39, 90, 95, 35), (35, 95, 100, 31), (31, 100, 105, 27), (27, 105, 110, 23), (23, 110, 115, 19), (19, 115, 120, 15), (15, 120, 125, 11), (11, 125, 130, 7), (7, 130, 135, 3), (3, 135, 140, 224), (224, 140, 145, 226), (226, 145, 150, 228), (228, 150, 155, 230), (230, 155, 160, 232), (232, 160, 165, 234), (234, 165, 170, 236), (236, 170, 175, 238), (238, 175, 180, 240), (240, 180, 185, 242), (242, 185, 190, 244), (244, 190, 195, 246), (246, 195, 200, 248), (248, 200, 205, 250), (250, 205, 210, 252), (252, 210, 215, 254), (254, 215, 220, 53), (61, 65, 70, 59), (2, 57, 49, 4), (59, 70, 75, 51), (0, 2, 4, 6, 8, 10, 12, 14, 16, 18, 20, 22, 24, 26, 28, 30, 32, 34, 36, 38, 40, 42, 44, 46, 48, 50, 52, 54, 56, 58, 60, 62), (70, 65, 68, 73), (73, 68, 67, 72), (72, 67, 66, 71), (71, 66, 64, 69), (75, 70, 73, 78), (78, 73, 72, 77), (77, 72, 71, 76), (76, 71, 69, 74), (80, 75, 78, 83), (83, 78, 77, 82), (82, 77, 76, 81), (81, 76, 74, 79), (85, 80, 83, 88), (88, 83, 82, 87), (87, 82, 81, 86), (86, 81, 79, 84), (90, 85, 88, 93), (93, 88, 87, 92), (92, 87, 86, 91), (91, 86, 84, 89), (95, 90, 93, 98), (98, 93, 92, 97), (97, 92, 91, 96), (96, 91, 89, 94), (100, 95, 98, 103), (103, 98, 97, 102), (102, 97, 96, 101), (101, 96, 94, 99), (105, 100, 103, 108), (108, 103, 102, 107), (107, 102, 101, 106), (106, 101, 99, 104), (110, 105, 108, 113), (113, 108, 107, 112), (112, 107, 106, 111), (111, 106, 104, 109), (115, 110, 113, 118), (118, 113, 112, 117), (117, 112, 111, 116), (116, 111, 109, 114), (120, 115, 118, 123), (123, 118, 117, 122), (122, 117, 116, 121), (121, 116, 114, 119), (125, 120, 123, 128), (128, 123, 122, 127), (127, 122, 121, 126), (126, 121, 119, 124), (130, 125, 128, 133), (133, 128, 127, 132), (132, 127, 126, 131), (131, 126, 124, 129), (135, 130, 133, 138), (138, 133, 132, 137), (137, 132, 131, 136), (136, 131, 129, 134), (140, 135, 138, 143), (143, 138, 137, 142), (142, 137, 136, 141), (141, 136, 134, 139), (145, 140, 143, 148), (148, 143, 142, 147), (147, 142, 141, 146), (146, 141, 139, 144), (150, 145, 148, 153), (153, 148, 147, 152), (152, 147, 146, 151), (151, 146, 144, 149), (155, 150, 153, 158), (158, 153, 152, 157), (157, 152, 151, 156), (156, 151, 149, 154), (160, 155, 158, 163), (163, 158, 157, 162), (162, 157, 156, 161), (161, 156, 154, 159), (165, 160, 163, 168), (168, 163, 162, 167), (167, 162, 161, 166), (166, 161, 159, 164), (170, 165, 168, 173), (173, 168, 167, 172), (172, 167, 166, 171), (171, 166, 164, 169), (175, 170, 173, 178), (178, 173, 172, 177), (177, 172, 171, 176), (176, 171, 169, 174), (180, 175, 178, 183), (183, 178, 177, 182), (182, 177, 176, 181), (181, 176, 174, 179), (185, 180, 183, 188), (188, 183, 182, 187), (187, 182, 181, 186), (186, 181, 179, 184), (190, 185, 188, 193), (193, 188, 187, 192), (192, 187, 186, 191), (191, 186, 184, 189), (195, 190, 193, 198), (198, 193, 192, 197), (197, 192, 191, 196), (196, 191, 189, 194), (200, 195, 198, 203), (203, 198, 197, 202), (202, 197, 196, 201), (201, 196, 194, 199), (205, 200, 203, 208), (208, 203, 202, 207), (207, 202, 201, 206), (206, 201, 199, 204), (210, 205, 208, 213), (213, 208, 207, 212), (212, 207, 206, 211), (211, 206, 204, 209), (215, 210, 213, 218), (218, 213, 212, 217), (217, 212, 211, 216), (216, 211, 209, 214), (220, 215, 218, 223), (223, 218, 217, 222), (222, 217, 216, 221), (221, 216, 214, 219), (65, 220, 223, 68), (68, 223, 222, 67), (67, 222, 221, 66), (66, 221, 219, 64), (69, 64, 219, 214, 209, 204, 199, 194, 189, 184, 179, 174, 169, 164, 159, 154, 149, 144, 139, 134, 129, 124, 119, 114, 109, 104, 99, 94, 89, 84, 79, 74), (232, 234, 298, 296), (0, 63, 57, 2), (35, 31, 271, 273), (60, 255, 55, 62), (49, 57, 284, 280), (58, 253, 255, 60), (235, 233, 297, 299), (56, 251, 253, 58), (29, 33, 272, 270), (54, 249, 251, 56), (234, 236, 300, 298), (52, 247, 249, 54), (31, 27, 269, 271), (50, 245, 247, 52), (237, 235, 299, 301), (48, 243, 245, 50), (25, 29, 270, 268), (46, 241, 243, 48), (236, 238, 302, 300), (44, 239, 241, 46), (27, 23, 267, 269), (42, 237, 239, 44), (239, 237, 301, 303), (40, 235, 237, 42), (21, 25, 268, 266), (38, 233, 235, 40), (238, 240, 304, 302), (36, 231, 233, 38), (23, 19, 265, 267), (34, 229, 231, 36), (241, 239, 303, 305), (32, 227, 229, 34), (17, 21, 266, 264), (30, 225, 227, 32), (240, 242, 306, 304), (28, 1, 225, 30), (19, 15, 263, 265), (26, 5, 1, 28), (243, 241, 305, 307), (24, 9, 5, 26), (13, 17, 264, 262), (22, 13, 9, 24), (242, 244, 308, 306), (20, 17, 13, 22), (15, 11, 261, 263), (18, 21, 17, 20), (245, 243, 307, 309), (16, 25, 21, 18), (9, 13, 262, 260), (14, 29, 25, 16), (244, 246, 310, 308), (12, 33, 29, 14), (11, 7, 259, 261), (10, 37, 33, 12), (247, 245, 309, 311), (8, 41, 37, 10), (5, 9, 260, 258), (6, 45, 41, 8), (246, 248, 312, 310), (4, 49, 45, 6), (7, 3, 257, 259), (62, 55, 63, 0), (249, 247, 311, 313), (284, 285, 281, 280), (287, 286, 285, 284), (319, 318, 282, 283), (317, 316, 318, 319), (315, 314, 316, 317), (313, 312, 314, 315), (311, 310, 312, 313), (309, 308, 310, 311), (307, 306, 308, 309), (305, 304, 306, 307), (303, 302, 304, 305), (301, 300, 302, 303), (299, 298, 300, 301), (297, 296, 298, 299), (295, 294, 296, 297), (293, 292, 294, 295), (291, 290, 292, 293), (289, 288, 290, 291), (256, 257, 288, 289), (258, 259, 257, 256), (260, 261, 259, 258), (262, 263, 261, 260), (264, 265, 263, 262), (266, 267, 265, 264), (268, 269, 267, 266), (270, 271, 269, 268), (272, 273, 271, 270), (274, 275, 273, 272), (276, 277, 275, 274), (278, 279, 277, 276), (280, 281, 279, 278), (283, 282, 286, 287), (59, 51, 281, 285), (33, 37, 274, 272), (233, 231, 295, 297), (57, 63, 287, 284), (39, 35, 273, 275), (230, 232, 296, 294), (61, 59, 285, 286), (37, 41, 276, 274), (231, 229, 293, 295), (55, 255, 319, 283), (43, 39, 275, 277), (228, 230, 294, 292), (254, 53, 282, 318), (41, 45, 278, 276), (229, 227, 291, 293), (255, 253, 317, 319), (47, 43, 277, 279), (226, 228, 292, 290), (252, 254, 318, 316), (45, 49, 280, 278), (227, 225, 289, 291), (253, 251, 315, 317), (51, 47, 279, 281), (224, 226, 290, 288), (250, 252, 316, 314), (63, 55, 283, 287), (225, 1, 256, 289), (251, 249, 313, 315), (53, 61, 286, 282), (3, 224, 288, 257), (248, 250, 314, 312), (1, 5, 258, 256)])
me_cylinder.polygons.foreach_set('material_index', [0, 0, 0, 0, 0, 0, 0, 0, 0, 0, 0, 0, 0, 0, 0, 0, 0, 0, 0, 0, 0, 0, 0, 0, 0, 0, 0, 0, 0, 0, 0, 0, 0, 0, 0, 0, 0, 0, 0, 0, 0, 0, 0, 0, 0, 0, 0, 0, 0, 0, 0, 0, 0, 0, 0, 0, 0, 0, 0, 0, 0, 0, 0, 0, 0, 0, 0, 0, 0, 0, 0, 0, 0, 0, 0, 0, 0, 0, 0, 0, 0, 0, 0, 0, 0, 0, 0, 0, 0, 0, 0, 0, 0, 0, 0, 0, 0, 0, 0, 0, 0, 0, 0, 0, 0, 0, 0, 0, 0, 0, 0, 0, 0, 0, 0, 0, 0, 0, 0, 0, 0, 0, 0, 0, 0, 0, 0, 0, 0, 0, 0, 0, 0, 0, 0, 0, 0, 0, 0, 0, 0, 0, 0, 0, 0, 0, 0, 0, 0, 0, 0, 0, 0, 0, 0, 0, 0, 0, 0, 0, 0, 0, 0, 0, 0, 0, 0, 0, 0, 0, 0, 0, 0, 0, 0, 0, 0, 0, 0, 0, 0, 0, 0, 0, 0, 0, 0, 0, 0, 0, 0, 0, 0, 0, 0, 0, 0, 0, 0, 0, 0, 0, 0, 0, 0, 0, 0, 0, 0, 0, 0, 0, 0, 0, 0, 0, 0, 0, 0, 0, 0, 0, 0, 0, 0, 0, 1, 1, 1, 1, 1, 1, 1, 1, 1, 1, 1, 1, 1, 1, 1, 1, 1, 1, 1, 1, 1, 1, 1, 1, 1, 1, 1, 1, 1, 1, 1, 1, 0, 0, 0, 0, 0, 0, 0, 0, 0, 0, 0, 0, 0, 0, 0, 0, 0, 0, 0, 0, 0, 0, 0, 0, 0, 0, 0, 0, 0, 0, 0, 0])
_uv = me_cylinder.uv_layers.new(name='UVMap')
_uv.uv.foreach_set('vector', [0.03125, 0.8262, 0.03125, 0.8632, 0.0, 0.8632, 0.0, 0.8262, 0.9375, 0.8262, 0.9375, 0.8632, 0.9062, 0.8632, 0.9062, 0.8262, 0.9062, 0.8262, 0.9062, 0.8632, 0.875, 0.8632, 0.875, 0.8262, 0.875, 0.8262, 0.875, 0.8632, 0.8438, 0.8632, 0.8437, 0.8262, 0.8437, 0.8262, 0.8438, 0.8632, 0.8125, 0.8632, 0.8125, 0.8262, 0.8125, 0.8262, 0.8125, 0.8632, 0.7812, 0.8632, 0.7812, 0.8262, 0.7812, 0.8262, 0.7812, 0.8632, 0.75, 0.8632, 0.75, 0.8262, 0.75, 0.8262, 0.75, 0.8632, 0.7188, 0.8632, 0.7188, 0.8262, 0.7188, 0.8262, 0.7188, 0.8632, 0.6875, 0.8632, 0.6875, 0.8262, 0.6875, 0.8262, 0.6875, 0.8632, 0.6562, 0.8632, 0.6562, 0.8262, 0.6562, 0.8262, 0.6562, 0.8632, 0.625, 0.8632, 0.625, 0.8262, 0.625, 0.8262, 0.625, 0.8632, 0.5938, 0.8632, 0.5938, 0.8262, 0.5938, 0.8262, 0.5938, 0.8632, 0.5625, 0.8632, 0.5625, 0.8262, 0.5625, 0.8262, 0.5625, 0.8632, 0.5312, 0.8632, 0.5312, 0.8262, 0.5312, 0.8262, 0.5312, 0.8632, 0.5, 0.8632, 0.5, 0.8262, 0.5, 0.8262, 0.5, 0.8632, 0.4688, 0.8632, 0.4688, 0.8262, 0.4688, 0.8262, 0.4688, 0.8632, 0.4375, 0.8632, 0.4375, 0.8262, 0.4375, 0.8262, 0.4375, 0.8632, 0.4062, 0.8632, 0.4063, 0.8262, 0.4063, 0.8262, 0.4062, 0.8632, 0.375, 0.8632, 0.375, 0.8262, 0.375, 0.8262, 0.375, 0.8632, 0.3438, 0.8632, 0.3438, 0.8262, 0.3438, 0.8262, 0.3438, 0.8632, 0.3125, 0.8632, 0.3125, 0.8262, 0.3125, 0.8262, 0.3125, 0.8632, 0.2812, 0.8632, 0.2812, 0.8262, 0.2812, 0.8262, 0.2812, 0.8632, 0.25, 0.8632, 0.25, 0.8262, 0.25, 0.8262, 0.25, 0.8632, 0.2188, 0.8632, 0.2188, 0.8262, 0.2188, 0.8262, 0.2188, 0.8632, 0.1875, 0.8632, 0.1875, 0.8262, 0.1875, 0.8262, 0.1875, 0.8632, 0.1562, 0.8632, 0.1562, 0.8262, 0.1562, 0.8262, 0.1562, 0.8632, 0.125, 0.8632, 0.125, 0.8262, 0.125, 0.8262, 0.125, 0.8632, 0.09375, 0.8632, 0.09375, 0.8262, 0.09375, 0.8262, 0.09375, 0.8632, 0.0625, 0.8632, 0.0625, 0.8262, 0.0625, 0.8262, 0.0625, 0.8632, 0.03125, 0.8632, 0.03125, 0.8262, 1.0, 0.8262, 1.0, 0.8632, 0.9688, 0.8632, 0.9687, 0.8262, 0.9688, 0.5, 0.9688, 0.7051, 0.9375, 0.7051, 0.9375, 0.5, 0.9687, 0.8262, 0.9688, 0.8632, 0.9375, 0.8632, 0.9375, 0.8262, 0.75, 0.49, 0.7968, 0.4854, 0.8418, 0.4717, 0.8833, 0.4496, 0.9197, 0.4197, 0.9496, 0.3833, 0.9717, 0.3418, 0.9854, 0.2968, 0.99, 0.25, 0.9854, 0.2032, 0.9717, 0.1582, 0.9496, 0.1167, 0.9197, 0.08029, 0.8833, 0.05045, 0.8418, 0.02827, 0.7968, 0.01461, 0.75, 0.01, 0.7032, 0.01461, 0.6582, 0.02827, 0.6167, 0.05045, 0.5803, 0.08029, 0.5504, 0.1167, 0.5283, 0.1582, 0.5146, 0.2032, 0.51, 0.25, 0.5146, 0.2968, 0.5283, 0.3418, 0.5504, 0.3833, 0.5803, 0.4197, 0.6167, 0.4496, 0.6582, 0.4717, 0.7032, 0.4854, 0.9688, 0.8632, 1.0, 0.8632, 0.9997, 0.9156, 0.9691, 0.9156, 0.9691, 0.9156, 0.9997, 0.9156, 0.9987, 1.0, 0.9701, 1.0, 0.2948, 0.4856, 0.252, 0.4898, 0.25, 0.4469, 0.2884, 0.4431, 0.2884, 0.4431, 0.25, 0.4469, 0.25, 0.4202, 0.2832, 0.4169, 0.9375, 0.8632, 0.9688, 0.8632, 0.9684, 0.9156, 0.9378, 0.9156, 0.9378, 0.9156, 0.9684, 0.9156, 0.9674, 1.0, 0.9388, 1.0, 0.3399, 0.4723, 0.2987, 0.4848, 0.2884, 0.4431, 0.3254, 0.4319, 0.3254, 0.4319, 0.2884, 0.4431, 0.2832, 0.4169, 0.3151, 0.4072, 0.9062, 0.8632, 0.9375, 0.8632, 0.9372, 0.9156, 0.9066, 0.9156, 0.9066, 0.9156, 0.9372, 0.9156, 0.9362, 1.0, 0.9076, 1.0, 0.3816, 0.4505, 0.3436, 0.4708, 0.3254, 0.4319, 0.3594, 0.4137, 0.3594, 0.4137, 0.3254, 0.4319, 0.3151, 0.4072, 0.3445, 0.3915, 0.875, 0.8632, 0.9062, 0.8632, 0.9059, 0.9156, 0.8753, 0.9156, 0.8753, 0.9156, 0.9059, 0.9156, 0.9049, 1.0, 0.8763, 1.0, 0.4182, 0.421, 0.3849, 0.4483, 0.3594, 0.4137, 0.3892, 0.3892, 0.3892, 0.3892, 0.3594, 0.4137, 0.3445, 0.3915, 0.3703, 0.3703, 0.8438, 0.8632, 0.875, 0.8632, 0.8747, 0.9156, 0.8441, 0.9156, 0.8441, 0.9156, 0.8747, 0.9156, 0.8737, 1.0, 0.8451, 1.0, 0.4483, 0.3849, 0.421, 0.4182, 0.3892, 0.3892, 0.4137, 0.3594, 0.4137, 0.3594, 0.3892, 0.3892, 0.3703, 0.3703, 0.3915, 0.3445, 0.8125, 0.8632, 0.8438, 0.8632, 0.8434, 0.9156, 0.8128, 0.9156, 0.8128, 0.9156, 0.8434, 0.9156, 0.8424, 1.0, 0.8138, 1.0, 0.4708, 0.3436, 0.4505, 0.3816, 0.4137, 0.3594, 0.4319, 0.3254, 0.4319, 0.3254, 0.4137, 0.3594, 0.3915, 0.3445, 0.4072, 0.3151, 0.7812, 0.8632, 0.8125, 0.8632, 0.8122, 0.9156, 0.7816, 0.9156, 0.7816, 0.9156, 0.8122, 0.9156, 0.8112, 1.0, 0.7826, 1.0, 0.4848, 0.2987, 0.4723, 0.3399, 0.4319, 0.3254, 0.4431, 0.2884, 0.4431, 0.2884, 0.4319, 0.3254, 0.4072, 0.3151, 0.4169, 0.2832, 0.75, 0.8632, 0.7812, 0.8632, 0.7809, 0.9156, 0.7503, 0.9156, 0.7503, 0.9156, 0.7809, 0.9156, 0.7799, 1.0, 0.7513, 1.0, 0.4898, 0.252, 0.4856, 0.2948, 0.4431, 0.2884, 0.4469, 0.25, 0.4469, 0.25, 0.4431, 0.2884, 0.4169, 0.2832, 0.4202, 0.25, 0.7188, 0.8632, 0.75, 0.8632, 0.7497, 0.9156, 0.7191, 0.9156, 0.7191, 0.9156, 0.7497, 0.9156, 0.7487, 1.0, 0.7201, 1.0, 0.4856, 0.2052, 0.4898, 0.248, 0.4469, 0.25, 0.4431, 0.2116, 0.4431, 0.2116, 0.4469, 0.25, 0.4202, 0.25, 0.4169, 0.2168, 0.6875, 0.8632, 0.7188, 0.8632, 0.7184, 0.9156, 0.6878, 0.9156, 0.6878, 0.9156, 0.7184, 0.9156, 0.7174, 1.0, 0.6888, 1.0, 0.4723, 0.1601, 0.4848, 0.2013, 0.4431, 0.2116, 0.4319, 0.1746, 0.4319, 0.1746, 0.4431, 0.2116, 0.4169, 0.2168, 0.4072, 0.1849, 0.6562, 0.8632, 0.6875, 0.8632, 0.6872, 0.9156, 0.6566, 0.9156, 0.6566, 0.9156, 0.6872, 0.9156, 0.6862, 1.0, 0.6576, 1.0, 0.4505, 0.1184, 0.4708, 0.1564, 0.4319, 0.1746, 0.4137, 0.1406, 0.4137, 0.1406, 0.4319, 0.1746, 0.4072, 0.1849, 0.3915, 0.1555, 0.625, 0.8632, 0.6562, 0.8632, 0.6559, 0.9156, 0.6253, 0.9156, 0.6253, 0.9156, 0.6559, 0.9156, 0.6549, 1.0, 0.6263, 1.0, 0.421, 0.08184, 0.4483, 0.1151, 0.4137, 0.1406, 0.3892, 0.1108, 0.3892, 0.1108, 0.4137, 0.1406, 0.3915, 0.1555, 0.3703, 0.1297, 0.5938, 0.8632, 0.625, 0.8632, 0.6247, 0.9156, 0.5941, 0.9156, 0.5941, 0.9156, 0.6247, 0.9156, 0.6237, 1.0, 0.5951, 1.0, 0.3849, 0.05172, 0.4182, 0.07902, 0.3892, 0.1108, 0.3594, 0.08628, 0.3594, 0.08628, 0.3892, 0.1108, 0.3703, 0.1297, 0.3445, 0.1085, 0.5625, 0.8632, 0.5938, 0.8632, 0.5934, 0.9156, 0.5628, 0.9156, 0.5628, 0.9156, 0.5934, 0.9156, 0.5924, 1.0, 0.5638, 1.0, 0.3436, 0.02921, 0.3816, 0.0495, 0.3594, 0.08628, 0.3254, 0.06809, 0.3254, 0.06809, 0.3594, 0.08628, 0.3445, 0.1085, 0.3151, 0.09277, 0.5312, 0.8632, 0.5625, 0.8632, 0.5622, 0.9156, 0.5316, 0.9156, 0.5316, 0.9156, 0.5622, 0.9156, 0.5612, 1.0, 0.5326, 1.0, 0.2987, 0.01519, 0.3399, 0.02769, 0.3254, 0.06809, 0.2884, 0.05688, 0.2884, 0.05688, 0.3254, 0.06809, 0.3151, 0.09277, 0.2832, 0.08309, 0.5, 0.8632, 0.5312, 0.8632, 0.5309, 0.9156, 0.5003, 0.9156, 0.5003, 0.9156, 0.5309, 0.9156, 0.5299, 1.0, 0.5013, 1.0, 0.252, 0.0102, 0.2948, 0.01442, 0.2884, 0.05688, 0.25, 0.0531, 0.25, 0.0531, 0.2884, 0.05688, 0.2832, 0.08309, 0.25, 0.07982, 0.4688, 0.8632, 0.5, 0.8632, 0.4997, 0.9156, 0.4691, 0.9156, 0.4691, 0.9156, 0.4997, 0.9156, 0.4987, 1.0, 0.4701, 1.0, 0.2052, 0.01442, 0.248, 0.0102, 0.25, 0.0531, 0.2116, 0.05688, 0.2116, 0.05688, 0.25, 0.0531, 0.25, 0.07982, 0.2168, 0.08309, 0.4375, 0.8632, 0.4688, 0.8632, 0.4684, 0.9156, 0.4378, 0.9156, 0.4378, 0.9156, 0.4684, 0.9156, 0.4674, 1.0, 0.4388, 1.0, 0.1601, 0.02769, 0.2013, 0.01519, 0.2116, 0.05688, 0.1746, 0.06809, 0.1746, 0.06809, 0.2116, 0.05688, 0.2168, 0.08309, 0.1849, 0.09277, 0.4062, 0.8632, 0.4375, 0.8632, 0.4372, 0.9156, 0.4066, 0.9156, 0.4066, 0.9156, 0.4372, 0.9156, 0.4362, 1.0, 0.4076, 1.0, 0.1184, 0.0495, 0.1564, 0.02921, 0.1746, 0.06809, 0.1406, 0.08628, 0.1406, 0.08628, 0.1746, 0.06809, 0.1849, 0.09277, 0.1555, 0.1085, 0.375, 0.8632, 0.4062, 0.8632, 0.4059, 0.9156, 0.3753, 0.9156, 0.3753, 0.9156, 0.4059, 0.9156, 0.4049, 1.0, 0.3763, 1.0, 0.08184, 0.07902, 0.1151, 0.05172, 0.1406, 0.08628, 0.1108, 0.1108, 0.1108, 0.1108, 0.1406, 0.08628, 0.1555, 0.1085, 0.1297, 0.1297, 0.3438, 0.8632, 0.375, 0.8632, 0.3747, 0.9156, 0.3441, 0.9156, 0.3441, 0.9156, 0.3747, 0.9156, 0.3737, 1.0, 0.3451, 1.0, 0.05172, 0.1151, 0.07902, 0.08184, 0.1108, 0.1108, 0.08628, 0.1406, 0.08628, 0.1406, 0.1108, 0.1108, 0.1297, 0.1297, 0.1085, 0.1555, 0.3125, 0.8632, 0.3438, 0.8632, 0.3434, 0.9156, 0.3128, 0.9156, 0.3128, 0.9156, 0.3434, 0.9156, 0.3424, 1.0, 0.3138, 1.0, 0.02921, 0.1564, 0.0495, 0.1184, 0.08628, 0.1406, 0.06809, 0.1746, 0.06809, 0.1746, 0.08628, 0.1406, 0.1085, 0.1555, 0.09277, 0.1849, 0.2812, 0.8632, 0.3125, 0.8632, 0.3122, 0.9156, 0.2816, 0.9156, 0.2816, 0.9156, 0.3122, 0.9156, 0.3112, 1.0, 0.2826, 1.0, 0.01519, 0.2013, 0.02769, 0.1601, 0.06809, 0.1746, 0.05688, 0.2116, 0.05688, 0.2116, 0.06809, 0.1746, 0.09277, 0.1849, 0.08309, 0.2168, 0.25, 0.8632, 0.2812, 0.8632, 0.2809, 0.9156, 0.2503, 0.9156, 0.2503, 0.9156, 0.2809, 0.9156, 0.2799, 1.0, 0.2513, 1.0, 0.0102, 0.248, 0.01442, 0.2052, 0.05688, 0.2116, 0.0531, 0.25, 0.0531, 0.25, 0.05688, 0.2116, 0.08309, 0.2168, 0.07982, 0.25, 0.2188, 0.8632, 0.25, 0.8632, 0.2497, 0.9156, 0.2191, 0.9156, 0.2191, 0.9156, 0.2497, 0.9156, 0.2487, 1.0, 0.2201, 1.0, 0.01442, 0.2948, 0.0102, 0.252, 0.0531, 0.25, 0.05688, 0.2884, 0.05688, 0.2884, 0.0531, 0.25, 0.07982, 0.25, 0.08309, 0.2832, 0.1875, 0.8632, 0.2188, 0.8632, 0.2184, 0.9156, 0.1878, 0.9156, 0.1878, 0.9156, 0.2184, 0.9156, 0.2174, 1.0, 0.1888, 1.0, 0.02769, 0.3399, 0.01519, 0.2987, 0.05688, 0.2884, 0.06809, 0.3254, 0.06809, 0.3254, 0.05688, 0.2884, 0.08309, 0.2832, 0.09277, 0.3151, 0.1562, 0.8632, 0.1875, 0.8632, 0.1872, 0.9156, 0.1566, 0.9156, 0.1566, 0.9156, 0.1872, 0.9156, 0.1862, 1.0, 0.1576, 1.0, 0.0495, 0.3816, 0.02921, 0.3436, 0.06809, 0.3254, 0.08628, 0.3594, 0.08628, 0.3594, 0.06809, 0.3254, 0.09277, 0.3151, 0.1085, 0.3445, 0.125, 0.8632, 0.1562, 0.8632, 0.1559, 0.9156, 0.1253, 0.9156, 0.1253, 0.9156, 0.1559, 0.9156, 0.1549, 1.0, 0.1263, 1.0, 0.07902, 0.4182, 0.05172, 0.3849, 0.08628, 0.3594, 0.1108, 0.3892, 0.1108, 0.3892, 0.08628, 0.3594, 0.1085, 0.3445, 0.1297, 0.3703, 0.09375, 0.8632, 0.125, 0.8632, 0.1247, 0.9156, 0.0941, 0.9156, 0.0941, 0.9156, 0.1247, 0.9156, 0.1237, 1.0, 0.09508, 1.0, 0.1151, 0.4483, 0.08184, 0.421, 0.1108, 0.3892, 0.1406, 0.4137, 0.1406, 0.4137, 0.1108, 0.3892, 0.1297, 0.3703, 0.1555, 0.3915, 0.0625, 0.8632, 0.09375, 0.8632, 0.0934, 0.9156, 0.06285, 0.9156, 0.06285, 0.9156, 0.0934, 0.9156, 0.09242, 1.0, 0.06383, 1.0, 0.1564, 0.4708, 0.1184, 0.4505, 0.1406, 0.4137, 0.1746, 0.4319, 0.1746, 0.4319, 0.1406, 0.4137, 0.1555, 0.3915, 0.1849, 0.4072, 0.03125, 0.8632, 0.0625, 0.8632, 0.06215, 0.9156, 0.0316, 0.9156, 0.0316, 0.9156, 0.06215, 0.9156, 0.06117, 1.0, 0.03258, 1.0, 0.2013, 0.4848, 0.1601, 0.4723, 0.1746, 0.4319, 0.2116, 0.4431, 0.2116, 0.4431, 0.1746, 0.4319, 0.1849, 0.4072, 0.2168, 0.4169, 0.0, 0.8632, 0.03125, 0.8632, 0.0309, 0.9156, 0.000346, 0.9156, 0.000346, 0.9156, 0.0309, 0.9156, 0.02992, 1.0, 0.001331, 1.0, 0.248, 0.4898, 0.2052, 0.4856, 0.2116, 0.4431, 0.25, 0.4469, 0.25, 0.4469, 0.2116, 0.4431, 0.2168, 0.4169, 0.25, 0.4202, 0.2832, 0.4169, 0.25, 0.4202, 0.2168, 0.4169, 0.1849, 0.4072, 0.1555, 0.3915, 0.1297, 0.3703, 0.1085, 0.3445, 0.09277, 0.3151, 0.08309, 0.2832, 0.07982, 0.25, 0.08309, 0.2168, 0.09277, 0.1849, 0.1085, 0.1555, 0.1297, 0.1297, 0.1555, 0.1085, 0.1849, 0.09277, 0.2168, 0.08309, 0.25, 0.07982, 0.2832, 0.08309, 0.3151, 0.09277, 0.3445, 0.1085, 0.3703, 0.1297, 0.3915, 0.1555, 0.4072, 0.1849, 0.4169, 0.2168, 0.4202, 0.25, 0.4169, 0.2832, 0.4072, 0.3151, 0.3915, 0.3445, 0.3703, 0.3703, 0.3445, 0.3915, 0.3151, 0.4072, 0.4063, 0.8262, 0.375, 0.8262, 0.375, 0.8262, 0.4063, 0.8262, 1.0, 0.5, 1.0, 0.7051, 0.9688, 0.7051, 0.9688, 0.5, 0.8125, 0.8262, 0.7812, 0.8262, 0.7812, 0.8262, 0.8125, 0.8262, 0.0625, 0.5, 0.0625, 0.7051, 0.03125, 0.7051, 0.03125, 0.5, 0.9375, 0.7051, 0.9688, 0.7051, 0.9688, 0.7051, 0.9375, 0.7051, 0.09375, 0.5, 0.09375, 0.7051, 0.0625, 0.7051, 0.0625, 0.5, 0.375, 0.7051, 0.4062, 0.7051, 0.4062, 0.7051, 0.375, 0.7051, 0.125, 0.5, 0.125, 0.7051, 0.09375, 0.7051, 0.09375, 0.5, 0.7812, 0.7051, 0.8125, 0.7051, 0.8125, 0.7051, 0.7812, 0.7051, 0.1562, 0.5, 0.1562, 0.7051, 0.125, 0.7051, 0.125, 0.5, 0.375, 0.8262, 0.3438, 0.8262, 0.3438, 0.8262, 0.375, 0.8262, 0.1875, 0.5, 0.1875, 0.7051, 0.1562, 0.7051, 0.1562, 0.5, 0.7812, 0.8262, 0.75, 0.8262, 0.75, 0.8262, 0.7812, 0.8262, 0.2188, 0.5, 0.2188, 0.7051, 0.1875, 0.7051, 0.1875, 0.5, 0.3438, 0.7051, 0.375, 0.7051, 0.375, 0.7051, 0.3438, 0.7051, 0.25, 0.5, 0.25, 0.7051, 0.2188, 0.7051, 0.2188, 0.5, 0.75, 0.7051, 0.7812, 0.7051, 0.7812, 0.7051, 0.75, 0.7051, 0.2812, 0.5, 0.2813, 0.7051, 0.25, 0.7051, 0.25, 0.5, 0.3438, 0.8262, 0.3125, 0.8262, 0.3125, 0.8262, 0.3438, 0.8262, 0.3125, 0.5, 0.3125, 0.7051, 0.2813, 0.7051, 0.2812, 0.5, 0.75, 0.8262, 0.7188, 0.8262, 0.7188, 0.8262, 0.75, 0.8262, 0.3438, 0.5, 0.3438, 0.7051, 0.3125, 0.7051, 0.3125, 0.5, 0.3125, 0.7051, 0.3438, 0.7051, 0.3438, 0.7051, 0.3125, 0.7051, 0.375, 0.5, 0.375, 0.7051, 0.3438, 0.7051, 0.3438, 0.5, 0.7188, 0.7051, 0.75, 0.7051, 0.75, 0.7051, 0.7188, 0.7051, 0.4062, 0.5, 0.4062, 0.7051, 0.375, 0.7051, 0.375, 0.5, 0.3125, 0.8262, 0.2812, 0.8262, 0.2812, 0.8262, 0.3125, 0.8262, 0.4375, 0.5, 0.4375, 0.7051, 0.4062, 0.7051, 0.4062, 0.5, 0.7188, 0.8262, 0.6875, 0.8262, 0.6875, 0.8262, 0.7188, 0.8262, 0.4688, 0.5, 0.4688, 0.7051, 0.4375, 0.7051, 0.4375, 0.5, 0.2813, 0.7051, 0.3125, 0.7051, 0.3125, 0.7051, 0.2813, 0.7051, 0.5, 0.5, 0.5, 0.7051, 0.4688, 0.7051, 0.4688, 0.5, 0.6875, 0.7051, 0.7188, 0.7051, 0.7188, 0.7051, 0.6875, 0.7051, 0.5312, 0.5, 0.5312, 0.7051, 0.5, 0.7051, 0.5, 0.5, 0.2812, 0.8262, 0.25, 0.8262, 0.25, 0.8262, 0.2812, 0.8262, 0.5625, 0.5, 0.5625, 0.7051, 0.5312, 0.7051, 0.5312, 0.5, 0.6875, 0.8262, 0.6562, 0.8262, 0.6562, 0.8262, 0.6875, 0.8262, 0.5938, 0.5, 0.5938, 0.7051, 0.5625, 0.7051, 0.5625, 0.5, 0.25, 0.7051, 0.2813, 0.7051, 0.2813, 0.7051, 0.25, 0.7051, 0.625, 0.5, 0.625, 0.7051, 0.5938, 0.7051, 0.5938, 0.5, 0.6562, 0.7051, 0.6875, 0.7051, 0.6875, 0.7051, 0.6562, 0.7051, 0.6562, 0.5, 0.6562, 0.7051, 0.625, 0.7051, 0.625, 0.5, 0.25, 0.8262, 0.2188, 0.8262, 0.2188, 0.8262, 0.25, 0.8262, 0.6875, 0.5, 0.6875, 0.7051, 0.6562, 0.7051, 0.6562, 0.5, 0.6562, 0.8262, 0.625, 0.8262, 0.625, 0.8262, 0.6562, 0.8262, 0.7188, 0.5, 0.7188, 0.7051, 0.6875, 0.7051, 0.6875, 0.5, 0.2188, 0.7051, 0.25, 0.7051, 0.25, 0.7051, 0.2188, 0.7051, 0.75, 0.5, 0.75, 0.7051, 0.7188, 0.7051, 0.7188, 0.5, 0.625, 0.7051, 0.6562, 0.7051, 0.6562, 0.7051, 0.625, 0.7051, 0.7812, 0.5, 0.7812, 0.7051, 0.75, 0.7051, 0.75, 0.5, 0.2188, 0.8262, 0.1875, 0.8262, 0.1875, 0.8262, 0.2188, 0.8262, 0.8125, 0.5, 0.8125, 0.7051, 0.7812, 0.7051, 0.7812, 0.5, 0.625, 0.8262, 0.5938, 0.8262, 0.5938, 0.8262, 0.625, 0.8262, 0.8438, 0.5, 0.8438, 0.7051, 0.8125, 0.7051, 0.8125, 0.5, 0.1875, 0.7051, 0.2188, 0.7051, 0.2188, 0.7051, 0.1875, 0.7051, 0.875, 0.5, 0.875, 0.7051, 0.8438, 0.7051, 0.8438, 0.5, 0.5938, 0.7051, 0.625, 0.7051, 0.625, 0.7051, 0.5938, 0.7051, 0.9062, 0.5, 0.9063, 0.7051, 0.875, 0.7051, 0.875, 0.5, 0.1875, 0.8262, 0.1562, 0.8262, 0.1562, 0.8262, 0.1875, 0.8262, 0.9375, 0.5, 0.9375, 0.7051, 0.9063, 0.7051, 0.9062, 0.5, 0.5938, 0.8262, 0.5625, 0.8262, 0.5625, 0.8262, 0.5938, 0.8262, 0.03125, 0.5, 0.03125, 0.7051, 0.0, 0.7051, 0.0, 0.5, 0.1562, 0.7051, 0.1875, 0.7051, 0.1875, 0.7051, 0.1562, 0.7051, 0.9688, 0.7051, 0.9687, 0.8262, 0.9375, 0.8262, 0.9375, 0.7051, 1.0, 0.7051, 1.0, 0.8262, 0.9687, 0.8262, 0.9688, 0.7051, 0.0625, 0.7051, 0.0625, 0.8262, 0.03125, 0.8262, 0.03125, 0.7051, 0.09375, 0.7051, 0.09375, 0.8262, 0.0625, 0.8262, 0.0625, 0.7051, 0.125, 0.7051, 0.125, 0.8262, 0.09375, 0.8262, 0.09375, 0.7051, 0.1562, 0.7051, 0.1562, 0.8262, 0.125, 0.8262, 0.125, 0.7051, 0.1875, 0.7051, 0.1875, 0.8262, 0.1562, 0.8262, 0.1562, 0.7051, 0.2188, 0.7051, 0.2188, 0.8262, 0.1875, 0.8262, 0.1875, 0.7051, 0.25, 0.7051, 0.25, 0.8262, 0.2188, 0.8262, 0.2188, 0.7051, 0.2813, 0.7051, 0.2812, 0.8262, 0.25, 0.8262, 0.25, 0.7051, 0.3125, 0.7051, 0.3125, 0.8262, 0.2812, 0.8262, 0.2813, 0.7051, 0.3438, 0.7051, 0.3438, 0.8262, 0.3125, 0.8262, 0.3125, 0.7051, 0.375, 0.7051, 0.375, 0.8262, 0.3438, 0.8262, 0.3438, 0.7051, 0.4062, 0.7051, 0.4063, 0.8262, 0.375, 0.8262, 0.375, 0.7051, 0.4375, 0.7051, 0.4375, 0.8262, 0.4063, 0.8262, 0.4062, 0.7051, 0.4688, 0.7051, 0.4688, 0.8262, 0.4375, 0.8262, 0.4375, 0.7051, 0.5, 0.7051, 0.5, 0.8262, 0.4688, 0.8262, 0.4688, 0.7051, 0.5312, 0.7051, 0.5312, 0.8262, 0.5, 0.8262, 0.5, 0.7051, 0.5625, 0.7051, 0.5625, 0.8262, 0.5312, 0.8262, 0.5312, 0.7051, 0.5938, 0.7051, 0.5938, 0.8262, 0.5625, 0.8262, 0.5625, 0.7051, 0.625, 0.7051, 0.625, 0.8262, 0.5938, 0.8262, 0.5938, 0.7051, 0.6562, 0.7051, 0.6562, 0.8262, 0.625, 0.8262, 0.625, 0.7051, 0.6875, 0.7051, 0.6875, 0.8262, 0.6562, 0.8262, 0.6562, 0.7051, 0.7188, 0.7051, 0.7188, 0.8262, 0.6875, 0.8262, 0.6875, 0.7051, 0.75, 0.7051, 0.75, 0.8262, 0.7188, 0.8262, 0.7188, 0.7051, 0.7812, 0.7051, 0.7812, 0.8262, 0.75, 0.8262, 0.75, 0.7051, 0.8125, 0.7051, 0.8125, 0.8262, 0.7812, 0.8262, 0.7812, 0.7051, 0.8438, 0.7051, 0.8437, 0.8262, 0.8125, 0.8262, 0.8125, 0.7051, 0.875, 0.7051, 0.875, 0.8262, 0.8437, 0.8262, 0.8438, 0.7051, 0.9063, 0.7051, 0.9062, 0.8262, 0.875, 0.8262, 0.875, 0.7051, 0.9375, 0.7051, 0.9375, 0.8262, 0.9062, 0.8262, 0.9063, 0.7051, 0.03125, 0.7051, 0.03125, 0.8262, 0.0, 0.8262, 0.0, 0.7051, 0.9687, 0.8262, 0.9375, 0.8262, 0.9375, 0.8262, 0.9687, 0.8262, 0.8125, 0.7051, 0.8438, 0.7051, 0.8438, 0.7051, 0.8125, 0.7051, 0.4062, 0.7051, 0.4375, 0.7051, 0.4375, 0.7051, 0.4062, 0.7051, 0.9688, 0.7051, 1.0, 0.7051, 1.0, 0.7051, 0.9688, 0.7051, 0.8437, 0.8262, 0.8125, 0.8262, 0.8125, 0.8262, 0.8437, 0.8262, 0.4375, 0.8262, 0.4063, 0.8262, 0.4063, 0.8262, 0.4375, 0.8262, 1.0, 0.8262, 0.9687, 0.8262, 0.9687, 0.8262, 1.0, 0.8262, 0.8438, 0.7051, 0.875, 0.7051, 0.875, 0.7051, 0.8438, 0.7051, 0.4375, 0.7051, 0.4688, 0.7051, 0.4688, 0.7051, 0.4375, 0.7051, 0.03125, 0.7051, 0.0625, 0.7051, 0.0625, 0.7051, 0.03125, 0.7051, 0.875, 0.8262, 0.8437, 0.8262, 0.8437, 0.8262, 0.875, 0.8262, 0.4688, 0.8262, 0.4375, 0.8262, 0.4375, 0.8262, 0.4688, 0.8262, 0.0625, 0.8262, 0.03125, 0.8262, 0.03125, 0.8262, 0.0625, 0.8262, 0.875, 0.7051, 0.9063, 0.7051, 0.9063, 0.7051, 0.875, 0.7051, 0.4688, 0.7051, 0.5, 0.7051, 0.5, 0.7051, 0.4688, 0.7051, 0.0625, 0.7051, 0.09375, 0.7051, 0.09375, 0.7051, 0.0625, 0.7051, 0.9062, 0.8262, 0.875, 0.8262, 0.875, 0.8262, 0.9062, 0.8262, 0.5, 0.8262, 0.4688, 0.8262, 0.4688, 0.8262, 0.5, 0.8262, 0.09375, 0.8262, 0.0625, 0.8262, 0.0625, 0.8262, 0.09375, 0.8262, 0.9063, 0.7051, 0.9375, 0.7051, 0.9375, 0.7051, 0.9063, 0.7051, 0.5, 0.7051, 0.5312, 0.7051, 0.5312, 0.7051, 0.5, 0.7051, 0.09375, 0.7051, 0.125, 0.7051, 0.125, 0.7051, 0.09375, 0.7051, 0.9375, 0.8262, 0.9062, 0.8262, 0.9062, 0.8262, 0.9375, 0.8262, 0.5312, 0.8262, 0.5, 0.8262, 0.5, 0.8262, 0.5312, 0.8262, 0.125, 0.8262, 0.09375, 0.8262, 0.09375, 0.8262, 0.125, 0.8262, 0.0, 0.7051, 0.03125, 0.7051, 0.03125, 0.7051, 0.0, 0.7051, 0.5312, 0.7051, 0.5625, 0.7051, 0.5625, 0.7051, 0.5312, 0.7051, 0.125, 0.7051, 0.1562, 0.7051, 0.1562, 0.7051, 0.125, 0.7051, 0.03125, 0.8262, 0.0, 0.8262, 0.0, 0.8262, 0.03125, 0.8262, 0.5625, 0.8262, 0.5312, 0.8262, 0.5312, 0.8262, 0.5625, 0.8262, 0.1562, 0.8262, 0.125, 0.8262, 0.125, 0.8262, 0.1562, 0.8262, 0.5625, 0.7051, 0.5938, 0.7051, 0.5938, 0.7051, 0.5625, 0.7051])
me_cylinder.materials.append(mat_lidar)
me_cylinder.materials.append(mat_lidarlaser)
me_cylinder.update()

# ---- objects
ob_car = bpy.data.objects.new('car', me_cube_001)
ob_plane = bpy.data.objects.new('Plane', me_plane)
ob_plane_001 = bpy.data.objects.new('Plane.001', me_plane_001)
ob_plane_002 = bpy.data.objects.new('Plane.002', me_plane_002)
ob_plane_003 = bpy.data.objects.new('Plane.003', me_plane_003)
ob_plane_004 = bpy.data.objects.new('Plane.004', me_plane_004)
ob_plane_005 = bpy.data.objects.new('Plane.005', me_plane_005)
ob_plane_006 = bpy.data.objects.new('Plane.006', me_plane_006)
ob_plane_007 = bpy.data.objects.new('Plane.007', me_plane_007)
ob_cube_001 = bpy.data.objects.new('Cube.001', me_cube_002)
ob_cube_002 = bpy.data.objects.new('Cube.002', me_cube_003)
ob_cam1 = bpy.data.objects.new('cam1', me_cube_004)
ob_plane_008 = bpy.data.objects.new('Plane.008', me_plane_008)
ob_plane_009 = bpy.data.objects.new('Plane.009', me_plane_009)
ob_plane_010 = bpy.data.objects.new('Plane.010', me_plane_010)
ob_plane_011 = bpy.data.objects.new('Plane.011', me_plane_011)
ob_plane_012 = bpy.data.objects.new('Plane.012', me_plane_012)
ob_plane_013 = bpy.data.objects.new('Plane.013', me_plane_013)
ob_icosphere = bpy.data.objects.new('Icosphere', me_icosphere)
ob_plane_014 = bpy.data.objects.new('Plane.014', me_plane_014)
ob_cube = bpy.data.objects.new('Cube', me_cube)
ob_cylinder = bpy.data.objects.new('Cylinder', me_cylinder)

# ---- transforms, parenting, visibility, modifiers, constraints
ob_car.location = (0.5872, -0.5492, 0.0)
ob_car.rotation_euler = (0.0, -0.0, 1.571)
ob_car.lock_rotations_4d = False
ob_car.empty_display_type = 'ARROWS'
ob_car.lineart.crease_threshold = 0.0
ob_car.use_mesh_mirror_y = True
ob_plane.location = (0.03797, -0.552, 0.0)
ob_plane_001.location = (1.611, -0.552, 0.0)
ob_plane_001.rotation_euler = (0.0, 0.0, 1.571)
ob_plane_002.location = (0.5625, 0.497, 0.0)
ob_plane_002.rotation_euler = (0.0, -0.0, 1.571)
ob_plane_003.location = (1.611, 0.497, 0.0)
ob_plane_003.rotation_euler = (0.0, -0.0, 1.571)
ob_plane_004.location = (0.03797, 0.497, 0.0)
ob_plane_005.location = (-0.4865, 0.497, 0.0)
ob_plane_005.rotation_euler = (0.0, -0.0, 4.712)
ob_plane_006.location = (-0.4865, -0.0275, 0.0)
ob_plane_006.rotation_euler = (0.0, -0.0, 1.571)
ob_plane_007.location = (-0.4865, -0.552, 0.0)
ob_cube_001.location = (0.0, 0.0, 0.0)
ob_cube_002.location = (-1.049, 0.0, 0.0)
ob_cam1.parent = ob_car
ob_cam1.location = (0.0, -0.2525, 0.5304)
ob_cam1.rotation_euler = (-0.4127, -0.0, 0.0)
ob_plane_008.location = (0.5625, 1.022, 0.0)
ob_plane_008.rotation_euler = (0.0, -0.0, 4.712)
ob_plane_009.location = (1.087, 1.022, 0.0)
ob_plane_010.location = (1.611, 1.022, 0.0)
ob_plane_010.rotation_euler = (0.0, -0.0, 9.425)
ob_plane_011.location = (0.5625, -0.552, 0.0)
ob_plane_012.location = (1.087, -0.552, 0.0)
ob_plane_013.location = (1.611, -0.0275, 0.0)
ob_plane_013.rotation_euler = (0.0, -0.0, 1.571)
ob_icosphere.location = (-0.1267, 0.2388, 0.04939)
ob_plane_014.location = (-0.1638, 1.437, 0.0)
ob_plane_014.rotation_euler = (0.0, -0.0, 4.712)
ob_cube.parent = ob_car
ob_cube.location = (0.0, 0.1726, 0.051)
ob_cylinder.parent = ob_car
ob_cylinder.location = (-1.047e-09, -0.02396, 0.1528)

# ---- collection membership
col_collection.objects.link(ob_car)
col_collection.objects.link(ob_plane)
col_collection.objects.link(ob_plane_001)
col_collection.objects.link(ob_plane_002)
col_collection.objects.link(ob_plane_003)
col_collection.objects.link(ob_plane_004)
col_collection.objects.link(ob_plane_005)
col_collection.objects.link(ob_plane_006)
col_collection.objects.link(ob_plane_007)
col_collection.objects.link(ob_cube_001)
col_collection.objects.link(ob_cube_002)
col_collection.objects.link(ob_cam1)
col_collection.objects.link(ob_plane_008)
col_collection.objects.link(ob_plane_009)
col_collection.objects.link(ob_plane_010)
col_collection.objects.link(ob_plane_011)
col_collection.objects.link(ob_plane_012)
col_collection.objects.link(ob_plane_013)
col_collection.objects.link(ob_icosphere)
col_collection.objects.link(ob_plane_014)
col_collection.objects.link(ob_cube)
col_collection.objects.link(ob_cylinder)

# ---- scene / render settings (as saved in the file)
scene.frame_start = 1; scene.frame_end = 250; scene.frame_set(48)
scene.render.engine = 'BLENDER_EEVEE_NEXT'
scene.cycles.sampling_pattern = 'TABULATED_SOBOL'
scene.cycles.use_light_tree = False
scene.view_settings.view_transform = 'Filmic'
bpy.context.view_layer.update()

# ---- added for rendering (the .blend has no active camera and no usable light): camera, sun
cam_auto = bpy.data.cameras.new('AutoCamera')
cam_auto.lens = 50.0
cam_auto.sensor_width = 36.0
cam_auto.clip_end = 1000.0
ob_auto_camera = bpy.data.objects.new('AutoCamera', cam_auto)
scene.collection.objects.link(ob_auto_camera)
ob_auto_camera.location = (4.01101, -3.82036, 3.13143)
ob_auto_camera.rotation_euler = (1.09748, -7.21219e-08, 0.694738)
scene.camera = ob_auto_camera
light_auto_sun = bpy.data.lights.new('AutoSun', 'SUN')
light_auto_sun.energy = 3.0
light_auto_sun.angle = 0.0523599
ob_auto_sun = bpy.data.objects.new('AutoSun', light_auto_sun)
scene.collection.objects.link(ob_auto_sun)
ob_auto_sun.rotation_euler = (0.872665, 0.174533, 0.523599)
bpy.context.view_layer.update()
